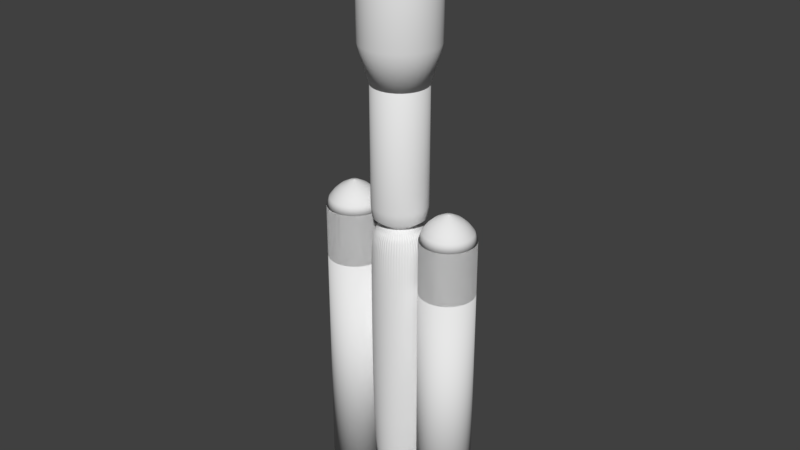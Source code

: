 # Source: dolna_czesc_rakietyblend.blend  (saved by Blender 2.79.0; exported with 4.5.12 LTS)
import bpy
from mathutils import Matrix  # noqa: F401  (used for matrix-valued properties, if any)

bpy.ops.wm.read_factory_settings(use_empty=True)
scene = bpy.context.scene
scene.name = 'Scene'

# ---- collections
col_collection_2 = bpy.data.collections.new('Collection 2'); scene.collection.children.link(col_collection_2)
col_collection_10 = bpy.data.collections.new('Collection 10'); scene.collection.children.link(col_collection_10)

# ---- world
world_world = bpy.data.worlds.new('World'); scene.world = world_world
world_world.color = (0.05088, 0.05088, 0.05088)
world_world.use_sun_shadow = False
world_world.sun_shadow_jitter_overblur = 0.0
world_world.cycles.sampling_method = 'MANUAL'

# ---- meshes
me_cylinder_008 = bpy.data.meshes.new('Cylinder.008')
me_cylinder_008.from_pydata([(0.0, 1.0, -1.0), (0.0, 1.0, 1.0), (0.1951, 0.9808, -1.0), (0.1951, 0.9808, 1.0), (0.3827, 0.9239, -1.0), (0.3827, 0.9239, 1.0), (0.5556, 0.8315, -1.0), (0.5556, 0.8315, 1.0), (0.7071, 0.7071, -1.0), (0.7071, 0.7071, 1.0), (0.8315, 0.5556, -1.0), (0.8315, 0.5556, 1.0), (0.9239, 0.3827, -1.0), (0.9239, 0.3827, 1.0), (0.9808, 0.1951, -1.0), (0.9808, 0.1951, 1.0), (1.0, 7.55e-08, -1.0), (1.0, 7.55e-08, 1.0), (0.9808, -0.1951, -1.0), (0.9808, -0.1951, 1.0), (0.9239, -0.3827, -1.0), (0.9239, -0.3827, 1.0), (0.8315, -0.5556, -1.0), (0.8315, -0.5556, 1.0), (0.7071, -0.7071, -1.0), (0.7071, -0.7071, 1.0), (0.5556, -0.8315, -1.0), (0.5556, -0.8315, 1.0), (0.3827, -0.9239, -1.0), (0.3827, -0.9239, 1.0), (0.1951, -0.9808, -1.0), (0.1951, -0.9808, 1.0), (-3.258e-07, -1.0, -1.0), (-3.258e-07, -1.0, 1.0), (-0.1951, -0.9808, -1.0), (-0.1951, -0.9808, 1.0), (-0.3827, -0.9239, -1.0), (-0.3827, -0.9239, 1.0), (-0.5556, -0.8315, -1.0), (-0.5556, -0.8315, 1.0), (-0.7071, -0.7071, -1.0), (-0.7071, -0.7071, 1.0), (-0.8315, -0.5556, -1.0), (-0.8315, -0.5556, 1.0), (-0.9239, -0.3827, -1.0), (-0.9239, -0.3827, 1.0), (-0.9808, -0.1951, -1.0), (-0.9808, -0.1951, 1.0), (-1.0, 9.656e-07, -1.0), (-1.0, 9.656e-07, 1.0), (-0.9808, 0.1951, -1.0), (-0.9808, 0.1951, 1.0), (-0.9239, 0.3827, -1.0), (-0.9239, 0.3827, 1.0), (-0.8315, 0.5556, -1.0), (-0.8315, 0.5556, 1.0), (-0.7071, 0.7071, -1.0), (-0.7071, 0.7071, 1.0), (-0.5556, 0.8315, -1.0), (-0.5556, 0.8315, 1.0), (-0.3827, 0.9239, -1.0), (-0.3827, 0.9239, 1.0), (-0.1951, 0.9808, -1.0), (-0.1951, 0.9808, 1.0), (1.607e-08, 0.95, -1.204), (0.1853, 0.9317, -1.204), (0.3635, 0.8777, -1.204), (0.5278, 0.7899, -1.204), (0.6718, 0.6718, -1.204), (0.7899, 0.5278, -1.204), (0.8777, 0.3635, -1.204), (0.9317, 0.1853, -1.204), (0.95, 8.597e-08, -1.204), (0.9317, -0.1853, -1.204), (0.8777, -0.3635, -1.204), (0.7899, -0.5278, -1.204), (0.6718, -0.6718, -1.204), (0.5278, -0.7899, -1.204), (0.3635, -0.8777, -1.204), (0.1853, -0.9317, -1.204), (-2.935e-07, -0.95, -1.204), (-0.1853, -0.9317, -1.204), (-0.3635, -0.8777, -1.204), (-0.5278, -0.7899, -1.204), (-0.6718, -0.6718, -1.204), (-0.7899, -0.5278, -1.204), (-0.8777, -0.3635, -1.204), (-0.9317, -0.1853, -1.204), (-0.95, 9.316e-07, -1.204), (-0.9317, 0.1853, -1.204), (-0.8777, 0.3636, -1.204), (-0.7899, 0.5278, -1.204), (-0.6718, 0.6718, -1.204), (-0.5278, 0.7899, -1.204), (-0.3635, 0.8777, -1.204), (-0.1853, 0.9317, -1.204), (1.429e-07, 0.7133, -1.999), (0.1392, 0.6996, -1.999), (0.273, 0.659, -1.999), (0.3963, 0.5931, -1.999), (0.5044, 0.5044, -1.999), (0.5931, 0.3963, -1.999), (0.659, 0.273, -1.999), (0.6996, 0.1392, -1.999), (0.7133, 1.37e-07, -1.999), (0.6996, -0.1392, -1.999), (0.659, -0.273, -1.999), (0.5931, -0.3963, -1.999), (0.5044, -0.5044, -1.999), (0.3963, -0.5931, -1.999), (0.273, -0.659, -1.999), (0.1392, -0.6996, -1.999), (-8.952e-08, -0.7133, -1.999), (-0.1392, -0.6996, -1.999), (-0.273, -0.659, -1.999), (-0.3963, -0.5931, -1.999), (-0.5044, -0.5044, -1.999), (-0.5931, -0.3963, -1.999), (-0.659, -0.273, -1.999), (-0.6996, -0.1392, -1.999), (-0.7133, 7.718e-07, -1.999), (-0.6996, 0.1392, -1.999), (-0.659, 0.273, -1.999), (-0.5931, 0.3963, -1.999), (-0.5044, 0.5044, -1.999), (-0.3963, 0.5931, -1.999), (-0.273, 0.659, -1.999), (-0.1391, 0.6996, -1.999), (0.1853, 0.9317, 1.143), (-3.156e-09, 0.95, 1.143), (0.3635, 0.8777, 1.143), (0.5278, 0.7899, 1.143), (0.6718, 0.6718, 1.143), (0.7899, 0.5278, 1.143), (0.8777, 0.3635, 1.143), (0.9317, 0.1853, 1.143), (0.95, 8.597e-08, 1.143), (0.9317, -0.1853, 1.143), (0.8777, -0.3635, 1.143), (0.7899, -0.5278, 1.143), (0.6718, -0.6718, 1.143), (0.5278, -0.7899, 1.143), (0.3635, -0.8777, 1.143), (0.1853, -0.9317, 1.143), (-3.127e-07, -0.95, 1.143), (-0.1853, -0.9317, 1.143), (-0.3635, -0.8777, 1.143), (-0.5278, -0.7899, 1.143), (-0.6718, -0.6718, 1.143), (-0.7899, -0.5278, 1.143), (-0.8777, -0.3635, 1.143), (-0.9317, -0.1853, 1.143), (-0.95, 9.316e-07, 1.143), (-0.9317, 0.1853, 1.143), (-0.8777, 0.3636, 1.143), (-0.7899, 0.5278, 1.143), (-0.6718, 0.6718, 1.143), (-0.5278, 0.7899, 1.143), (-0.3635, 0.8777, 1.143), (-0.1853, 0.9317, 1.143), (0.1761, 0.8852, 1.286), (1.592e-08, 0.9025, 1.286), (0.3454, 0.8338, 1.286), (0.5014, 0.7504, 1.286), (0.6382, 0.6382, 1.286), (0.7504, 0.5014, 1.286), (0.8338, 0.3454, 1.286), (0.8852, 0.1761, 1.286), (0.9025, 9.62e-08, 1.286), (0.8852, -0.1761, 1.286), (0.8338, -0.3454, 1.286), (0.7504, -0.5014, 1.286), (0.6382, -0.6382, 1.286), (0.5014, -0.7504, 1.286), (0.3454, -0.8338, 1.286), (0.1761, -0.8852, 1.286), (-2.782e-07, -0.9025, 1.286), (-0.1761, -0.8852, 1.286), (-0.3454, -0.8338, 1.286), (-0.5014, -0.7504, 1.286), (-0.6382, -0.6382, 1.286), (-0.7504, -0.5014, 1.286), (-0.8338, -0.3454, 1.286), (-0.8852, -0.1761, 1.286), (-0.9025, 8.995e-07, 1.286), (-0.8852, 0.1761, 1.286), (-0.8338, 0.3454, 1.286), (-0.7504, 0.5014, 1.286), (-0.6382, 0.6382, 1.286), (-0.5014, 0.7504, 1.286), (-0.3454, 0.8338, 1.286), (-0.1761, 0.8852, 1.286), (0.9025, 9.62e-08, 1.286), (0.8852, 0.1761, 1.286), (0.8338, 0.3454, 1.286), (0.7504, 0.5014, 1.286), (0.6382, 0.6382, 1.286), (0.5014, 0.7504, 1.286), (0.3454, 0.8338, 1.286), (1.592e-08, 0.9025, 1.286), (0.1761, 0.8852, 1.286), (-0.1761, 0.8852, 1.286), (-0.3454, 0.8338, 1.286), (-0.5014, 0.7504, 1.286), (-0.6382, 0.6382, 1.286), (-0.7504, 0.5014, 1.286), (-0.8338, 0.3454, 1.286), (-0.8852, 0.1761, 1.286), (-0.9025, 8.995e-07, 1.286), (-0.8852, -0.1761, 1.286), (-0.8338, -0.3454, 1.286), (-0.7504, -0.5014, 1.286), (-0.6382, -0.6382, 1.286), (-0.5014, -0.7504, 1.286), (-0.3454, -0.8338, 1.286), (-0.1761, -0.8852, 1.286), (-2.782e-07, -0.9025, 1.286), (0.1761, -0.8852, 1.286), (0.3454, -0.8338, 1.286), (0.5014, -0.7504, 1.286), (0.6382, -0.6382, 1.286), (0.7504, -0.5014, 1.286), (0.8338, -0.3454, 1.286), (0.8852, -0.1761, 1.286), (-2.782e-07, -0.9025, 1.79), (0.722, 7.696e-08, 1.577), (0.7081, 0.1409, 1.577), (0.667, 0.2763, 1.577), (0.6003, 0.4011, 1.577), (0.5105, 0.5105, 1.577), (0.4011, 0.6003, 1.577), (0.2763, 0.667, 1.577), (1.274e-08, 0.722, 1.577), (0.1409, 0.7081, 1.577), (-0.1409, 0.7081, 1.577), (-0.2763, 0.667, 1.577), (-0.4011, 0.6003, 1.577), (-0.5105, 0.5105, 1.577), (-0.6003, 0.4011, 1.577), (-0.667, 0.2763, 1.577), (-0.7081, 0.1409, 1.577), (-0.722, 7.196e-07, 1.577), (-0.7081, -0.1409, 1.577), (-0.667, -0.2763, 1.577), (-0.6003, -0.4011, 1.577), (-0.5105, -0.5105, 1.577), (-0.4011, -0.6003, 1.577), (-0.2763, -0.667, 1.577), (-0.1409, -0.7081, 1.577), (-2.225e-07, -0.722, 1.577), (0.1409, -0.7081, 1.577), (0.2763, -0.667, 1.577), (0.4011, -0.6003, 1.577), (0.5105, -0.5105, 1.577), (0.6003, -0.4011, 1.577), (0.667, -0.2763, 1.577), (0.7081, -0.1409, 1.577), (0.5776, 6.157e-08, 1.81), (0.5665, 0.1127, 1.81), (0.5336, 0.221, 1.81), (0.4803, 0.3209, 1.81), (0.4084, 0.4084, 1.81), (0.3209, 0.4803, 1.81), (0.221, 0.5336, 1.81), (1.019e-08, 0.5776, 1.81), (0.1127, 0.5665, 1.81), (-0.1127, 0.5665, 1.81), (-0.221, 0.5336, 1.81), (-0.3209, 0.4803, 1.81), (-0.4084, 0.4084, 1.81), (-0.4803, 0.3209, 1.81), (-0.5336, 0.221, 1.81), (-0.5665, 0.1127, 1.81), (-0.5776, 5.757e-07, 1.81), (-0.5665, -0.1127, 1.81), (-0.5336, -0.221, 1.81), (-0.4803, -0.3209, 1.81), (-0.4084, -0.4084, 1.81), (-0.3209, -0.4803, 1.81), (-0.221, -0.5336, 1.81), (-0.1127, -0.5665, 1.81), (-1.78e-07, -0.5776, 1.81), (0.1127, -0.5665, 1.81), (0.221, -0.5336, 1.81), (0.3209, -0.4803, 1.81), (0.4084, -0.4084, 1.81), (0.4803, -0.3209, 1.81), (0.5336, -0.221, 1.81), (0.5665, -0.1127, 1.81), (0.4043, 4.31e-08, 1.983), (0.3966, 0.07888, 1.983), (0.3735, 0.1547, 1.983), (0.3362, 0.2246, 1.983), (0.2859, 0.2859, 1.983), (0.2246, 0.3362, 1.983), (0.1547, 0.3735, 1.983), (7.132e-09, 0.4043, 1.983), (0.07888, 0.3966, 1.983), (-0.07888, 0.3966, 1.983), (-0.1547, 0.3735, 1.983), (-0.2246, 0.3362, 1.983), (-0.2859, 0.2859, 1.983), (-0.3362, 0.2246, 1.983), (-0.3735, 0.1547, 1.983), (-0.3966, 0.07888, 1.983), (-0.4043, 4.03e-07, 1.983), (-0.3966, -0.07888, 1.983), (-0.3735, -0.1547, 1.983), (-0.3362, -0.2246, 1.983), (-0.2859, -0.2859, 1.983), (-0.2246, -0.3362, 1.983), (-0.1547, -0.3735, 1.983), (-0.07888, -0.3966, 1.983), (-1.246e-07, -0.4043, 1.983), (0.07888, -0.3966, 1.983), (0.1547, -0.3735, 1.983), (0.2246, -0.3362, 1.983), (0.2859, -0.2859, 1.983), (0.3362, -0.2246, 1.983), (0.3735, -0.1547, 1.983), (0.3966, -0.07888, 1.983), (0.283, 3.017e-08, 2.104), (0.2776, 0.05522, 2.104), (0.2615, 0.1083, 2.104), (0.2353, 0.1572, 2.104), (0.2001, 0.2001, 2.104), (0.1572, 0.2353, 2.104), (0.1083, 0.2615, 2.104), (4.993e-09, 0.283, 2.104), (0.05522, 0.2776, 2.104), (-0.05521, 0.2776, 2.104), (-0.1083, 0.2615, 2.104), (-0.1572, 0.2353, 2.104), (-0.2001, 0.2001, 2.104), (-0.2353, 0.1572, 2.104), (-0.2615, 0.1083, 2.104), (-0.2776, 0.05522, 2.104), (-0.283, 2.821e-07, 2.104), (-0.2776, -0.05521, 2.104), (-0.2615, -0.1083, 2.104), (-0.2353, -0.1572, 2.104), (-0.2001, -0.2001, 2.104), (-0.1572, -0.2353, 2.104), (-0.1083, -0.2615, 2.104), (-0.05522, -0.2776, 2.104), (-8.723e-08, -0.283, 2.104), (0.05522, -0.2776, 2.104), (0.1083, -0.2615, 2.104), (0.1572, -0.2353, 2.104), (0.2001, -0.2001, 2.104), (0.2353, -0.1572, 2.104), (0.2615, -0.1083, 2.104), (0.2776, -0.05522, 2.104), (0.08491, 9.051e-09, 2.346), (0.08328, 0.01656, 2.346), (0.07844, 0.03249, 2.346), (0.0706, 0.04717, 2.346), (0.06004, 0.06004, 2.346), (0.04717, 0.0706, 2.346), (0.03249, 0.07844, 2.346), (1.498e-09, 0.08491, 2.346), (0.01656, 0.08328, 2.346), (-0.01656, 0.08328, 2.346), (-0.03249, 0.07844, 2.346), (-0.04717, 0.0706, 2.346), (-0.06004, 0.06004, 2.346), (-0.0706, 0.04717, 2.346), (-0.07844, 0.03249, 2.346), (-0.08328, 0.01656, 2.346), (-0.08491, 8.463e-08, 2.346), (-0.08328, -0.01656, 2.346), (-0.07844, -0.03249, 2.346), (-0.0706, -0.04717, 2.346), (-0.06004, -0.06004, 2.346), (-0.04717, -0.0706, 2.346), (-0.03249, -0.07844, 2.346), (-0.01656, -0.08328, 2.346), (-2.617e-08, -0.08491, 2.346), (0.01656, -0.08328, 2.346), (0.03249, -0.07844, 2.346), (0.04717, -0.0706, 2.346), (0.06004, -0.06004, 2.346), (0.0706, -0.04717, 2.346), (0.07844, -0.03249, 2.346), (0.08328, -0.01656, 2.346), (0.0, 0.0, 2.358), (0.0, 0.0, 2.358), (0.0, 0.0, 2.358), (0.0, 0.0, 2.358), (0.0, 0.0, 2.358), (0.0, 0.0, 2.358), (0.0, 0.0, 2.358), (0.0, 0.0, 2.358), (0.0, 0.0, 2.358), (0.0, 0.0, 2.358), (0.0, 0.0, 2.358), (0.0, 0.0, 2.358), (0.0, 0.0, 2.358), (0.0, 0.0, 2.358), (0.0, 0.0, 2.358), (0.0, 0.0, 2.358), (0.0, 0.0, 2.358), (0.0, 0.0, 2.358), (0.0, 0.0, 2.358), (0.0, 0.0, 2.358), (0.0, 0.0, 2.358), (0.0, 0.0, 2.358), (0.0, 0.0, 2.358), (0.0, 0.0, 2.358), (0.0, 0.0, 2.358), (0.0, 0.0, 2.358), (0.0, 0.0, 2.358), (0.0, 0.0, 2.358), (0.0, 0.0, 2.358), (0.0, 0.0, 2.358), (0.0, 0.0, 2.358), (0.0, 0.0, 2.358)], [], [(0, 1, 3, 2), (2, 3, 5, 4), (4, 5, 7, 6), (6, 7, 9, 8), (8, 9, 11, 10), (10, 11, 13, 12), (12, 13, 15, 14), (14, 15, 17, 16), (16, 17, 19, 18), (18, 19, 21, 20), (20, 21, 23, 22), (22, 23, 25, 24), (24, 25, 27, 26), (26, 27, 29, 28), (28, 29, 31, 30), (30, 31, 33, 32), (32, 33, 35, 34), (34, 35, 37, 36), (36, 37, 39, 38), (38, 39, 41, 40), (40, 41, 43, 42), (42, 43, 45, 44), (44, 45, 47, 46), (46, 47, 49, 48), (48, 49, 51, 50), (50, 51, 53, 52), (52, 53, 55, 54), (54, 55, 57, 56), (56, 57, 59, 58), (58, 59, 61, 60), (31, 29, 142, 143), (60, 61, 63, 62), (62, 63, 1, 0), (24, 26, 77, 76), (72, 73, 105, 104), (42, 44, 86, 85), (60, 62, 95, 94), (16, 18, 73, 72), (34, 36, 82, 81), (52, 54, 91, 90), (8, 10, 69, 68), (26, 28, 78, 77), (44, 46, 87, 86), (0, 2, 65, 64), (62, 0, 64, 95), (18, 20, 74, 73), (36, 38, 83, 82), (54, 56, 92, 91), (10, 12, 70, 69), (28, 30, 79, 78), (46, 48, 88, 87), (2, 4, 66, 65), (20, 22, 75, 74), (38, 40, 84, 83), (56, 58, 93, 92), (12, 14, 71, 70), (30, 32, 80, 79), (48, 50, 89, 88), (4, 6, 67, 66), (22, 24, 76, 75), (40, 42, 85, 84), (58, 60, 94, 93), (14, 16, 72, 71), (32, 34, 81, 80), (50, 52, 90, 89), (6, 8, 68, 67), (96, 97, 98, 99, 100, 101, 102, 103, 104, 105, 106, 107, 108, 109, 110, 111, 112, 113, 114, 115, 116, 117, 118, 119, 120, 121, 122, 123, 124, 125, 126, 127), (86, 87, 119, 118), (73, 74, 106, 105), (87, 88, 120, 119), (74, 75, 107, 106), (88, 89, 121, 120), (75, 76, 108, 107), (89, 90, 122, 121), (76, 77, 109, 108), (90, 91, 123, 122), (77, 78, 110, 109), (64, 65, 97, 96), (91, 92, 124, 123), (78, 79, 111, 110), (65, 66, 98, 97), (92, 93, 125, 124), (79, 80, 112, 111), (66, 67, 99, 98), (93, 94, 126, 125), (80, 81, 113, 112), (67, 68, 100, 99), (94, 95, 127, 126), (81, 82, 114, 113), (68, 69, 101, 100), (95, 64, 96, 127), (82, 83, 115, 114), (69, 70, 102, 101), (83, 84, 116, 115), (70, 71, 103, 102), (84, 85, 117, 116), (71, 72, 104, 103), (85, 86, 118, 117), (150, 149, 181, 182), (49, 47, 151, 152), (5, 3, 128, 130), (23, 21, 138, 139), (41, 39, 147, 148), (59, 57, 156, 157), (15, 13, 134, 135), (33, 31, 143, 144), (51, 49, 152, 153), (7, 5, 130, 131), (25, 23, 139, 140), (43, 41, 148, 149), (61, 59, 157, 158), (17, 15, 135, 136), (35, 33, 144, 145), (53, 51, 153, 154), (9, 7, 131, 132), (27, 25, 140, 141), (45, 43, 149, 150), (63, 61, 158, 159), (19, 17, 136, 137), (37, 35, 145, 146), (55, 53, 154, 155), (11, 9, 132, 133), (29, 27, 141, 142), (47, 45, 150, 151), (3, 1, 129, 128), (1, 63, 159, 129), (21, 19, 137, 138), (39, 37, 146, 147), (57, 55, 155, 156), (13, 11, 133, 134), (137, 136, 168, 169), (151, 150, 182, 183), (138, 137, 169, 170), (152, 151, 183, 184), (139, 138, 170, 171), (153, 152, 184, 185), (140, 139, 171, 172), (154, 153, 185, 186), (141, 140, 172, 173), (155, 154, 186, 187), (142, 141, 173, 174), (128, 129, 161, 160), (156, 155, 187, 188), (143, 142, 174, 175), (130, 128, 160, 162), (157, 156, 188, 189), (144, 143, 175, 176), (131, 130, 162, 163), (158, 157, 189, 190), (145, 144, 176, 177), (132, 131, 163, 164), (159, 158, 190, 191), (146, 145, 177, 178), (133, 132, 164, 165), (129, 159, 191, 161), (147, 146, 178, 179), (134, 133, 165, 166), (148, 147, 179, 180), (135, 134, 166, 167), (149, 148, 180, 181), (136, 135, 167, 168), (190, 189, 203, 202), (163, 162, 198, 197), (176, 175, 217, 216), (189, 188, 204, 203), (162, 160, 200, 198), (175, 174, 218, 217), (166, 165, 195, 194), (188, 187, 205, 204), (179, 178, 214, 213), (161, 191, 201, 199), (165, 164, 196, 195), (178, 177, 215, 214), (191, 190, 202, 201), (164, 163, 197, 196), (177, 176, 216, 215), (168, 167, 193, 192), (160, 161, 199, 200), (181, 180, 212, 211), (174, 173, 219, 218), (167, 166, 194, 193), (187, 186, 206, 205), (180, 179, 213, 212), (173, 172, 220, 219), (186, 185, 207, 206), (172, 171, 221, 220), (185, 184, 208, 207), (171, 170, 222, 221), (184, 183, 209, 208), (170, 169, 223, 222), (183, 182, 210, 209), (169, 168, 192, 223), (182, 181, 211, 210), (221, 222, 255, 254), (194, 195, 228, 227), (208, 209, 242, 241), (222, 223, 256, 255), (195, 196, 229, 228), (209, 210, 243, 242), (223, 192, 225, 256), (192, 193, 226, 225), (210, 211, 244, 243), (196, 197, 230, 229), (211, 212, 245, 244), (197, 198, 231, 230), (212, 213, 246, 245), (201, 202, 235, 234), (198, 200, 233, 231), (213, 214, 247, 246), (200, 199, 232, 233), (214, 215, 248, 247), (203, 204, 237, 236), (215, 216, 249, 248), (199, 201, 234, 232), (216, 217, 250, 249), (202, 203, 236, 235), (205, 206, 239, 238), (217, 218, 251, 250), (204, 205, 238, 237), (218, 219, 252, 251), (206, 207, 240, 239), (219, 220, 253, 252), (220, 221, 254, 253), (193, 194, 227, 226), (207, 208, 241, 240), (256, 225, 257, 288), (243, 244, 276, 275), (227, 228, 260, 259), (234, 235, 267, 266), (244, 245, 277, 276), (228, 229, 261, 260), (236, 237, 269, 268), (245, 246, 278, 277), (225, 226, 258, 257), (238, 239, 271, 270), (246, 247, 279, 278), (229, 230, 262, 261), (239, 240, 272, 271), (247, 248, 280, 279), (230, 231, 263, 262), (248, 249, 281, 280), (231, 233, 265, 263), (249, 250, 282, 281), (233, 232, 264, 265), (250, 251, 283, 282), (232, 234, 266, 264), (251, 252, 284, 283), (235, 236, 268, 267), (252, 253, 285, 284), (237, 238, 270, 269), (253, 254, 286, 285), (240, 241, 273, 272), (254, 255, 287, 286), (241, 242, 274, 273), (255, 256, 288, 287), (242, 243, 275, 274), (226, 227, 259, 258), (270, 271, 303, 302), (278, 279, 311, 310), (261, 262, 294, 293), (271, 272, 304, 303), (279, 280, 312, 311), (262, 263, 295, 294), (280, 281, 313, 312), (263, 265, 297, 295), (281, 282, 314, 313), (265, 264, 296, 297), (282, 283, 315, 314), (264, 266, 298, 296), (283, 284, 316, 315), (267, 268, 300, 299), (284, 285, 317, 316), (269, 270, 302, 301), (285, 286, 318, 317), (272, 273, 305, 304), (286, 287, 319, 318), (273, 274, 306, 305), (287, 288, 320, 319), (274, 275, 307, 306), (258, 259, 291, 290), (288, 257, 289, 320), (275, 276, 308, 307), (259, 260, 292, 291), (266, 267, 299, 298), (276, 277, 309, 308), (260, 261, 293, 292), (268, 269, 301, 300), (277, 278, 310, 309), (257, 258, 290, 289), (313, 314, 346, 345), (297, 296, 328, 329), (314, 315, 347, 346), (296, 298, 330, 328), (315, 316, 348, 347), (299, 300, 332, 331), (316, 317, 349, 348), (301, 302, 334, 333), (317, 318, 350, 349), (304, 305, 337, 336), (318, 319, 351, 350), (305, 306, 338, 337), (319, 320, 352, 351), (306, 307, 339, 338), (290, 291, 323, 322), (320, 289, 321, 352), (307, 308, 340, 339), (291, 292, 324, 323), (298, 299, 331, 330), (308, 309, 341, 340), (292, 293, 325, 324), (300, 301, 333, 332), (309, 310, 342, 341), (289, 290, 322, 321), (302, 303, 335, 334), (310, 311, 343, 342), (293, 294, 326, 325), (303, 304, 336, 335), (311, 312, 344, 343), (294, 295, 327, 326), (312, 313, 345, 344), (295, 297, 329, 327), (348, 349, 381, 380), (333, 334, 366, 365), (349, 350, 382, 381), (336, 337, 369, 368), (350, 351, 383, 382), (337, 338, 370, 369), (351, 352, 384, 383), (338, 339, 371, 370), (322, 323, 355, 354), (352, 321, 353, 384), (339, 340, 372, 371), (323, 324, 356, 355), (330, 331, 363, 362), (340, 341, 373, 372), (324, 325, 357, 356), (332, 333, 365, 364), (341, 342, 374, 373), (321, 322, 354, 353), (334, 335, 367, 366), (342, 343, 375, 374), (325, 326, 358, 357), (335, 336, 368, 367), (343, 344, 376, 375), (326, 327, 359, 358), (344, 345, 377, 376), (327, 329, 361, 359), (345, 346, 378, 377), (329, 328, 360, 361), (346, 347, 379, 378), (328, 330, 362, 360), (347, 348, 380, 379), (331, 332, 364, 363), (383, 384, 416, 415), (370, 371, 403, 402), (354, 355, 387, 386), (384, 353, 385, 416), (371, 372, 404, 403), (355, 356, 388, 387), (362, 363, 395, 394), (372, 373, 405, 404), (356, 357, 389, 388), (364, 365, 397, 396), (373, 374, 406, 405), (353, 354, 386, 385), (366, 367, 399, 398), (374, 375, 407, 406), (357, 358, 390, 389), (367, 368, 400, 399), (375, 376, 408, 407), (358, 359, 391, 390), (376, 377, 409, 408), (359, 361, 393, 391), (377, 378, 410, 409), (361, 360, 392, 393), (378, 379, 411, 410), (360, 362, 394, 392), (379, 380, 412, 411), (363, 364, 396, 395), (380, 381, 413, 412), (365, 366, 398, 397), (381, 382, 414, 413), (368, 369, 401, 400), (382, 383, 415, 414), (369, 370, 402, 401)])
me_cylinder_008.polygons.foreach_set('use_smooth', [True] * 385)
me_cylinder_008.use_remesh_preserve_volume = False
me_cylinder_008.use_remesh_preserve_attributes = False
me_cylinder_008.use_mirror_vertex_groups = False
me_cylinder_008.update()
me_cylinder_005 = bpy.data.meshes.new('Cylinder.005')
me_cylinder_005.from_pydata([(0.0, 1.0, -1.0), (0.0, 1.0, 1.0), (0.1951, 0.9808, -1.0), (0.1951, 0.9808, 1.0), (0.3827, 0.9239, -1.0), (0.3827, 0.9239, 1.0), (0.5556, 0.8315, -1.0), (0.5556, 0.8315, 1.0), (0.7071, 0.7071, -1.0), (0.7071, 0.7071, 1.0), (0.8315, 0.5556, -1.0), (0.8315, 0.5556, 1.0), (0.9239, 0.3827, -1.0), (0.9239, 0.3827, 1.0), (0.9808, 0.1951, -1.0), (0.9808, 0.1951, 1.0), (1.0, 7.55e-08, -1.0), (1.0, 7.55e-08, 1.0), (0.9808, -0.1951, -1.0), (0.9808, -0.1951, 1.0), (0.9239, -0.3827, -1.0), (0.9239, -0.3827, 1.0), (0.8315, -0.5556, -1.0), (0.8315, -0.5556, 1.0), (0.7071, -0.7071, -1.0), (0.7071, -0.7071, 1.0), (0.5556, -0.8315, -1.0), (0.5556, -0.8315, 1.0), (0.3827, -0.9239, -1.0), (0.3827, -0.9239, 1.0), (0.1951, -0.9808, -1.0), (0.1951, -0.9808, 1.0), (-3.258e-07, -1.0, -1.0), (-3.258e-07, -1.0, 1.0), (-0.1951, -0.9808, -1.0), (-0.1951, -0.9808, 1.0), (-0.3827, -0.9239, -1.0), (-0.3827, -0.9239, 1.0), (-0.5556, -0.8315, -1.0), (-0.5556, -0.8315, 1.0), (-0.7071, -0.7071, -1.0), (-0.7071, -0.7071, 1.0), (-0.8315, -0.5556, -1.0), (-0.8315, -0.5556, 1.0), (-0.9239, -0.3827, -1.0), (-0.9239, -0.3827, 1.0), (-0.9808, -0.1951, -1.0), (-0.9808, -0.1951, 1.0), (-1.0, 9.656e-07, -1.0), (-1.0, 9.656e-07, 1.0), (-0.9808, 0.1951, -1.0), (-0.9808, 0.1951, 1.0), (-0.9239, 0.3827, -1.0), (-0.9239, 0.3827, 1.0), (-0.8315, 0.5556, -1.0), (-0.8315, 0.5556, 1.0), (-0.7071, 0.7071, -1.0), (-0.7071, 0.7071, 1.0), (-0.5556, 0.8315, -1.0), (-0.5556, 0.8315, 1.0), (-0.3827, 0.9239, -1.0), (-0.3827, 0.9239, 1.0), (-0.1951, 0.9808, -1.0), (-0.1951, 0.9808, 1.0), (6.095e-08, 0.9531, -1.19), (0.1859, 0.9348, -1.19), (0.3647, 0.8805, -1.19), (0.5295, 0.7924, -1.19), (0.6739, 0.6739, -1.19), (0.7924, 0.5295, -1.19), (0.8805, 0.3647, -1.19), (0.9348, 0.1859, -1.19), (0.9531, 8.533e-08, -1.19), (0.9348, -0.1859, -1.19), (0.8805, -0.3647, -1.19), (0.7924, -0.5295, -1.19), (0.6739, -0.6739, -1.19), (0.5295, -0.7924, -1.19), (0.3647, -0.8805, -1.19), (0.1859, -0.9348, -1.19), (-2.496e-07, -0.9531, -1.19), (-0.1859, -0.9348, -1.19), (-0.3647, -0.8805, -1.19), (-0.5295, -0.7924, -1.19), (-0.6739, -0.6739, -1.19), (-0.7924, -0.5295, -1.19), (-0.8805, -0.3647, -1.19), (-0.9348, -0.1859, -1.19), (-0.9531, 9.337e-07, -1.19), (-0.9348, 0.1859, -1.19), (-0.8805, 0.3647, -1.19), (-0.7924, 0.5295, -1.19), (-0.6739, 0.6739, -1.19), (-0.5295, 0.7924, -1.19), (-0.3647, 0.8805, -1.19), (-0.1859, 0.9348, -1.19), (1.312e-07, 0.5548, -1.321), (0.1082, 0.5441, -1.321), (0.2123, 0.5125, -1.321), (0.3082, 0.4613, -1.321), (0.3923, 0.3923, -1.321), (0.4613, 0.3082, -1.321), (0.5125, 0.2123, -1.321), (0.5441, 0.1082, -1.321), (0.5548, 1.836e-07, -1.321), (0.5441, -0.1082, -1.321), (0.5125, -0.2123, -1.321), (0.4613, -0.3082, -1.321), (0.3923, -0.3923, -1.321), (0.3082, -0.4613, -1.321), (0.2123, -0.5125, -1.321), (0.1082, -0.5441, -1.321), (-4.959e-08, -0.5548, -1.321), (-0.1082, -0.5441, -1.321), (-0.2123, -0.5125, -1.321), (-0.3082, -0.4613, -1.321), (-0.3923, -0.3923, -1.321), (-0.4613, -0.3082, -1.321), (-0.5125, -0.2123, -1.321), (-0.5441, -0.1082, -1.321), (-0.5548, 6.773e-07, -1.321), (-0.5441, 0.1082, -1.321), (-0.5125, 0.2123, -1.321), (-0.4613, 0.3082, -1.321), (-0.3923, 0.3923, -1.321), (-0.3082, 0.4613, -1.321), (-0.2123, 0.5125, -1.321), (-0.1082, 0.5441, -1.321), (1.607e-07, 0.3674, -1.396), (0.07168, 0.3604, -1.396), (0.1406, 0.3395, -1.396), (0.2041, 0.3055, -1.396), (0.2598, 0.2598, -1.396), (0.3055, 0.2041, -1.396), (0.3395, 0.1406, -1.396), (0.3604, 0.07168, -1.396), (0.3674, 2.304e-07, -1.396), (0.3604, -0.07168, -1.396), (0.3395, -0.1406, -1.396), (0.3055, -0.2041, -1.396), (0.2598, -0.2598, -1.396), (0.2041, -0.3055, -1.396), (0.1406, -0.3395, -1.396), (0.07168, -0.3604, -1.396), (4.093e-08, -0.3674, -1.396), (-0.07168, -0.3604, -1.396), (-0.1406, -0.3395, -1.396), (-0.2041, -0.3055, -1.396), (-0.2598, -0.2598, -1.396), (-0.3055, -0.2041, -1.396), (-0.3395, -0.1406, -1.396), (-0.3604, -0.07168, -1.396), (-0.3674, 5.574e-07, -1.396), (-0.3604, 0.07168, -1.396), (-0.3395, 0.1406, -1.396), (-0.3055, 0.2041, -1.396), (-0.2598, 0.2598, -1.396), (-0.2041, 0.3055, -1.396), (-0.1406, 0.3395, -1.396), (-0.07168, 0.3604, -1.396), (-2.281e-07, 0.3674, -1.619), (0.07168, 0.3604, -1.619), (0.1406, 0.3395, -1.619), (0.2041, 0.3055, -1.619), (0.2598, 0.2598, -1.619), (0.3055, 0.2041, -1.619), (0.3395, 0.1406, -1.619), (0.3604, 0.07168, -1.619), (0.3674, 2.304e-07, -1.619), (0.3604, -0.07168, -1.619), (0.3395, -0.1406, -1.619), (0.3055, -0.2041, -1.619), (0.2598, -0.2598, -1.619), (0.2041, -0.3055, -1.619), (0.1406, -0.3395, -1.619), (0.07168, -0.3604, -1.619), (-3.478e-07, -0.3674, -1.619), (-0.07168, -0.3604, -1.619), (-0.1406, -0.3395, -1.619), (-0.2041, -0.3055, -1.619), (-0.2598, -0.2598, -1.619), (-0.3055, -0.2041, -1.619), (-0.3395, -0.1406, -1.619), (-0.3604, -0.07168, -1.619), (-0.3674, 5.574e-07, -1.619), (-0.3604, 0.07168, -1.619), (-0.3395, 0.1406, -1.619), (-0.3055, 0.2041, -1.619), (-0.2598, 0.2598, -1.619), (-0.2041, 0.3055, -1.619), (-0.1406, 0.3395, -1.619), (-0.07168, 0.3604, -1.619), (-2.952e-07, 0.5397, -1.712), (0.1053, 0.5293, -1.712), (0.2065, 0.4986, -1.712), (0.2998, 0.4487, -1.712), (0.3816, 0.3816, -1.712), (0.4487, 0.2998, -1.712), (0.4986, 0.2065, -1.712), (0.5293, 0.1053, -1.712), (0.5397, 1.786e-07, -1.712), (0.5293, -0.1053, -1.712), (0.4986, -0.2065, -1.712), (0.4487, -0.2998, -1.712), (0.3816, -0.3816, -1.712), (0.2998, -0.4487, -1.712), (0.2065, -0.4986, -1.712), (0.1053, -0.5293, -1.712), (-4.71e-07, -0.5397, -1.712), (-0.1053, -0.5293, -1.712), (-0.2065, -0.4986, -1.712), (-0.2998, -0.4487, -1.712), (-0.3816, -0.3816, -1.712), (-0.4487, -0.2998, -1.712), (-0.4986, -0.2065, -1.712), (-0.5293, -0.1053, -1.712), (-0.5397, 6.59e-07, -1.712), (-0.5293, 0.1053, -1.712), (-0.4986, 0.2065, -1.712), (-0.4487, 0.2998, -1.712), (-0.3816, 0.3816, -1.712), (-0.2998, 0.4487, -1.712), (-0.2065, 0.4986, -1.712), (-0.1053, 0.5293, -1.712), (-2.489e-07, 0.6631, -1.856), (0.1294, 0.6504, -1.856), (0.2538, 0.6126, -1.856), (0.3684, 0.5514, -1.856), (0.4689, 0.4689, -1.856), (0.5514, 0.3684, -1.856), (0.6126, 0.2538, -1.856), (0.6504, 0.1294, -1.856), (0.6631, 1.449e-07, -1.856), (0.6504, -0.1294, -1.856), (0.6126, -0.2538, -1.856), (0.5514, -0.3684, -1.856), (0.4689, -0.4689, -1.856), (0.3684, -0.5514, -1.856), (0.2538, -0.6126, -1.856), (0.1294, -0.6504, -1.856), (-4.65e-07, -0.6631, -1.856), (-0.1294, -0.6504, -1.856), (-0.2538, -0.6126, -1.856), (-0.3684, -0.5514, -1.856), (-0.4689, -0.4689, -1.856), (-0.5514, -0.3684, -1.856), (-0.6126, -0.2538, -1.856), (-0.6504, -0.1294, -1.856), (-0.6631, 7.351e-07, -1.856), (-0.6504, 0.1294, -1.856), (-0.6126, 0.2538, -1.856), (-0.5514, 0.3684, -1.856), (-0.4689, 0.4689, -1.856), (-0.3684, 0.5514, -1.856), (-0.2538, 0.6126, -1.856), (-0.1294, 0.6504, -1.856), (-3.459e-07, 0.7709, -1.963), (0.1504, 0.7561, -1.963), (0.295, 0.7122, -1.963), (0.4283, 0.641, -1.963), (0.5451, 0.5451, -1.963), (0.641, 0.4283, -1.963), (0.7122, 0.295, -1.963), (0.7561, 0.1504, -1.963), (0.7709, 1.17e-07, -1.963), (0.7561, -0.1504, -1.963), (0.7122, -0.295, -1.963), (0.641, -0.4283, -1.963), (0.5451, -0.5451, -1.963), (0.4283, -0.641, -1.963), (0.295, -0.7122, -1.963), (0.1504, -0.7561, -1.963), (-5.971e-07, -0.7709, -1.963), (-0.1504, -0.7561, -1.963), (-0.295, -0.7122, -1.963), (-0.4283, -0.641, -1.963), (-0.5451, -0.5451, -1.963), (-0.641, -0.4283, -1.963), (-0.7122, -0.295, -1.963), (-0.7561, -0.1504, -1.963), (-0.7709, 8.031e-07, -1.963), (-0.7561, 0.1504, -1.963), (-0.7122, 0.295, -1.963), (-0.641, 0.4283, -1.963), (-0.5451, 0.5451, -1.963), (-0.4283, 0.641, -1.963), (-0.295, 0.7122, -1.963), (-0.1504, 0.7561, -1.963), (-3.118e-07, 0.8106, -2.102), (0.1581, 0.795, -2.102), (0.3102, 0.7489, -2.102), (0.4504, 0.674, -2.102), (0.5732, 0.5732, -2.102), (0.674, 0.4504, -2.102), (0.7489, 0.3102, -2.102), (0.795, 0.1581, -2.102), (0.8106, 1.073e-07, -2.102), (0.795, -0.1581, -2.102), (0.7489, -0.3102, -2.102), (0.674, -0.4504, -2.102), (0.5732, -0.5732, -2.102), (0.4504, -0.674, -2.102), (0.3102, -0.7489, -2.102), (0.1581, -0.795, -2.102), (-5.759e-07, -0.8106, -2.102), (-0.1581, -0.795, -2.102), (-0.3102, -0.7489, -2.102), (-0.4504, -0.674, -2.102), (-0.5732, -0.5732, -2.102), (-0.674, -0.4504, -2.102), (-0.7489, -0.3102, -2.102), (-0.795, -0.1581, -2.102), (-0.8106, 8.288e-07, -2.102), (-0.795, 0.1581, -2.102), (-0.7489, 0.3102, -2.102), (-0.674, 0.4504, -2.102), (-0.5732, 0.5732, -2.102), (-0.4504, 0.674, -2.102), (-0.3102, 0.7489, -2.102), (-0.1581, 0.795, -2.102), (-4.704e-07, 0.8106, -2.307), (0.1581, 0.795, -2.307), (0.3102, 0.7489, -2.307), (0.4504, 0.674, -2.307), (0.5732, 0.5732, -2.307), (0.674, 0.4504, -2.307), (0.7489, 0.3102, -2.307), (0.795, 0.1581, -2.307), (0.8106, 1.073e-07, -2.307), (0.795, -0.1581, -2.307), (0.7489, -0.3102, -2.307), (0.674, -0.4504, -2.307), (0.5732, -0.5732, -2.307), (0.4504, -0.674, -2.307), (0.3102, -0.7489, -2.307), (0.1581, -0.795, -2.307), (-7.345e-07, -0.8106, -2.307), (-0.1581, -0.795, -2.307), (-0.3102, -0.7489, -2.307), (-0.4504, -0.674, -2.307), (-0.5732, -0.5732, -2.307), (-0.674, -0.4504, -2.307), (-0.7489, -0.3102, -2.307), (-0.795, -0.1581, -2.307), (-0.8106, 8.288e-07, -2.307), (-0.795, 0.1581, -2.307), (-0.7489, 0.3102, -2.307), (-0.674, 0.4504, -2.307), (-0.5732, 0.5732, -2.307), (-0.4504, 0.674, -2.307), (-0.3102, 0.7489, -2.307), (-0.1581, 0.795, -2.307), (0.1951, 0.9808, 1.0), (0.0, 1.0, 1.0), (0.3827, 0.9239, 1.0), (0.5556, 0.8315, 1.0), (0.7071, 0.7071, 1.0), (0.8315, 0.5556, 1.0), (0.9239, 0.3827, 1.0), (0.9808, 0.1951, 1.0), (1.0, 7.55e-08, 1.0), (0.9808, -0.1951, 1.0), (0.9239, -0.3827, 1.0), (0.8315, -0.5556, 1.0), (0.7071, -0.7071, 1.0), (0.5556, -0.8315, 1.0), (0.3827, -0.9239, 1.0), (0.1951, -0.9808, 1.0), (-3.258e-07, -1.0, 1.0), (-0.1951, -0.9808, 1.0), (-0.3827, -0.9239, 1.0), (-0.5556, -0.8315, 1.0), (-0.7071, -0.7071, 1.0), (-0.8315, -0.5556, 1.0), (-0.9239, -0.3827, 1.0), (-0.9808, -0.1951, 1.0), (-1.0, 9.656e-07, 1.0), (-0.9808, 0.1951, 1.0), (-0.9239, 0.3827, 1.0), (-0.8315, 0.5556, 1.0), (-0.7071, 0.7071, 1.0), (-0.5556, 0.8315, 1.0), (-0.3827, 0.9239, 1.0), (-0.1951, 0.9808, 1.0), (0.1209, 0.6079, 1.335), (-6.606e-08, 0.6198, 1.335), (0.2372, 0.5726, 1.335), (0.3444, 0.5154, 1.335), (0.4383, 0.4383, 1.335), (0.5154, 0.3444, 1.335), (0.5726, 0.2372, 1.335), (0.6079, 0.1209, 1.335), (0.6198, 1.551e-07, 1.335), (0.6079, -0.1209, 1.335), (0.5726, -0.2372, 1.335), (0.5154, -0.3444, 1.335), (0.4383, -0.4383, 1.335), (0.3444, -0.5154, 1.335), (0.2372, -0.5726, 1.335), (0.1209, -0.6079, 1.335), (-2.68e-07, -0.6198, 1.335), (-0.1209, -0.6079, 1.335), (-0.2372, -0.5726, 1.335), (-0.3444, -0.5154, 1.335), (-0.4383, -0.4383, 1.335), (-0.5154, -0.3444, 1.335), (-0.5726, -0.2372, 1.335), (-0.6079, -0.1209, 1.335), (-0.6198, 7.068e-07, 1.335), (-0.6079, 0.1209, 1.335), (-0.5726, 0.2372, 1.335), (-0.5154, 0.3444, 1.335), (-0.4383, 0.4383, 1.335), (-0.3444, 0.5154, 1.335), (-0.2372, 0.5726, 1.335), (-0.1209, 0.6079, 1.335), (0.1209, 0.6079, 1.594), (-3.583e-07, 0.6198, 1.594), (0.2372, 0.5726, 1.594), (0.3444, 0.5154, 1.594), (0.4383, 0.4383, 1.594), (0.5154, 0.3444, 1.594), (0.5726, 0.2372, 1.594), (0.6079, 0.1209, 1.594), (0.6198, 1.551e-07, 1.594), (0.6079, -0.1209, 1.594), (0.5726, -0.2372, 1.594), (0.5154, -0.3444, 1.594), (0.4383, -0.4383, 1.594), (0.3444, -0.5154, 1.594), (0.2372, -0.5726, 1.594), (0.1209, -0.6079, 1.594), (-5.602e-07, -0.6198, 1.594), (-0.1209, -0.6079, 1.594), (-0.2372, -0.5726, 1.594), (-0.3444, -0.5154, 1.594), (-0.4383, -0.4383, 1.594), (-0.5154, -0.3444, 1.594), (-0.5726, -0.2372, 1.594), (-0.6079, -0.1209, 1.594), (-0.6198, 7.068e-07, 1.594), (-0.6079, 0.1209, 1.594), (-0.5726, 0.2372, 1.594), (-0.5154, 0.3444, 1.594), (-0.4383, 0.4383, 1.594), (-0.3444, 0.5154, 1.594), (-0.2372, 0.5726, 1.594), (-0.1209, 0.6079, 1.594), (-2.757e-07, 2.98e-07, 1.594), (-2.747e-07, 2.98e-07, 1.594), (-2.682e-07, 2.98e-07, 1.594), (-2.682e-07, 2.98e-07, 1.594), (-2.682e-07, 3.278e-07, 1.594), (-2.98e-07, 3.278e-07, 1.594), (-2.98e-07, 3.129e-07, 1.594), (-2.98e-07, 3.129e-07, 1.594), (-2.98e-07, 3.148e-07, 1.594), (-2.98e-07, 3.129e-07, 1.594), (-2.98e-07, 3.129e-07, 1.594), (-2.98e-07, 3.278e-07, 1.594), (-2.682e-07, 3.278e-07, 1.594), (-2.682e-07, 2.98e-07, 1.594), (-2.682e-07, 2.98e-07, 1.594), (-2.757e-07, 2.98e-07, 1.594), (-2.747e-07, 2.98e-07, 1.594), (-2.757e-07, 2.98e-07, 1.594), (-2.682e-07, 2.98e-07, 1.594), (-2.682e-07, 2.98e-07, 1.594), (-2.682e-07, 3.278e-07, 1.594), (-2.98e-07, 3.278e-07, 1.594), (-2.98e-07, 3.129e-07, 1.594), (-2.98e-07, 3.129e-07, 1.594), (-2.98e-07, 3.148e-07, 1.594), (-2.98e-07, 3.129e-07, 1.594), (-2.98e-07, 3.129e-07, 1.594), (-2.98e-07, 3.278e-07, 1.594), (-2.682e-07, 3.278e-07, 1.594), (-2.682e-07, 2.98e-07, 1.594), (-2.682e-07, 2.98e-07, 1.594), (-2.757e-07, 2.98e-07, 1.594), (-2.757e-07, 2.98e-07, 1.594), (-2.747e-07, 2.98e-07, 1.594), (-2.682e-07, 2.98e-07, 1.594), (-2.682e-07, 2.98e-07, 1.594), (-2.682e-07, 3.278e-07, 1.594), (-2.98e-07, 3.278e-07, 1.594), (-2.98e-07, 3.129e-07, 1.594), (-2.98e-07, 3.129e-07, 1.594), (-2.98e-07, 3.148e-07, 1.594), (-2.98e-07, 3.129e-07, 1.594), (-2.98e-07, 3.129e-07, 1.594), (-2.98e-07, 3.278e-07, 1.594), (-2.682e-07, 3.278e-07, 1.594), (-2.682e-07, 2.98e-07, 1.594), (-2.682e-07, 2.98e-07, 1.594), (-2.757e-07, 2.98e-07, 1.594), (-2.747e-07, 2.98e-07, 1.594), (-2.757e-07, 2.98e-07, 1.594), (-2.682e-07, 2.98e-07, 1.594), (-2.682e-07, 2.98e-07, 1.594), (-2.682e-07, 3.278e-07, 1.594), (-2.98e-07, 3.278e-07, 1.594), (-2.98e-07, 3.129e-07, 1.594), (-2.98e-07, 3.129e-07, 1.594), (-2.98e-07, 3.148e-07, 1.594), (-2.98e-07, 3.129e-07, 1.594), (-2.98e-07, 3.129e-07, 1.594), (-2.98e-07, 3.278e-07, 1.594), (-2.682e-07, 3.278e-07, 1.594), (-2.682e-07, 2.98e-07, 1.594), (-2.682e-07, 2.98e-07, 1.594), (-2.757e-07, 2.98e-07, 1.594)], [], [(0, 1, 3, 2), (2, 3, 5, 4), (4, 5, 7, 6), (6, 7, 9, 8), (8, 9, 11, 10), (10, 11, 13, 12), (12, 13, 15, 14), (14, 15, 17, 16), (16, 17, 19, 18), (18, 19, 21, 20), (20, 21, 23, 22), (22, 23, 25, 24), (24, 25, 27, 26), (26, 27, 29, 28), (28, 29, 31, 30), (30, 31, 33, 32), (32, 33, 35, 34), (34, 35, 37, 36), (36, 37, 39, 38), (38, 39, 41, 40), (40, 41, 43, 42), (42, 43, 45, 44), (44, 45, 47, 46), (46, 47, 49, 48), (48, 49, 51, 50), (50, 51, 53, 52), (52, 53, 55, 54), (54, 55, 57, 56), (56, 57, 59, 58), (58, 59, 61, 60), (19, 17, 360, 361), (60, 61, 63, 62), (62, 63, 1, 0), (34, 36, 82, 81), (87, 88, 120, 119), (52, 54, 91, 90), (8, 10, 69, 68), (26, 28, 78, 77), (44, 46, 87, 86), (0, 2, 65, 64), (62, 0, 64, 95), (18, 20, 74, 73), (36, 38, 83, 82), (54, 56, 92, 91), (10, 12, 70, 69), (28, 30, 79, 78), (46, 48, 88, 87), (2, 4, 66, 65), (20, 22, 75, 74), (38, 40, 84, 83), (56, 58, 93, 92), (12, 14, 71, 70), (30, 32, 80, 79), (48, 50, 89, 88), (4, 6, 67, 66), (22, 24, 76, 75), (40, 42, 85, 84), (58, 60, 94, 93), (14, 16, 72, 71), (32, 34, 81, 80), (50, 52, 90, 89), (6, 8, 68, 67), (24, 26, 77, 76), (42, 44, 86, 85), (60, 62, 95, 94), (16, 18, 73, 72), (122, 123, 155, 154), (74, 75, 107, 106), (88, 89, 121, 120), (75, 76, 108, 107), (89, 90, 122, 121), (76, 77, 109, 108), (90, 91, 123, 122), (77, 78, 110, 109), (64, 65, 97, 96), (91, 92, 124, 123), (78, 79, 111, 110), (65, 66, 98, 97), (92, 93, 125, 124), (79, 80, 112, 111), (66, 67, 99, 98), (93, 94, 126, 125), (80, 81, 113, 112), (67, 68, 100, 99), (94, 95, 127, 126), (81, 82, 114, 113), (68, 69, 101, 100), (95, 64, 96, 127), (82, 83, 115, 114), (69, 70, 102, 101), (83, 84, 116, 115), (70, 71, 103, 102), (84, 85, 117, 116), (71, 72, 104, 103), (85, 86, 118, 117), (72, 73, 105, 104), (86, 87, 119, 118), (73, 74, 106, 105), (157, 158, 190, 189), (109, 110, 142, 141), (96, 97, 129, 128), (123, 124, 156, 155), (110, 111, 143, 142), (97, 98, 130, 129), (124, 125, 157, 156), (111, 112, 144, 143), (98, 99, 131, 130), (125, 126, 158, 157), (112, 113, 145, 144), (99, 100, 132, 131), (126, 127, 159, 158), (113, 114, 146, 145), (100, 101, 133, 132), (127, 96, 128, 159), (114, 115, 147, 146), (101, 102, 134, 133), (115, 116, 148, 147), (102, 103, 135, 134), (116, 117, 149, 148), (103, 104, 136, 135), (117, 118, 150, 149), (104, 105, 137, 136), (118, 119, 151, 150), (105, 106, 138, 137), (119, 120, 152, 151), (106, 107, 139, 138), (120, 121, 153, 152), (107, 108, 140, 139), (121, 122, 154, 153), (108, 109, 141, 140), (179, 180, 212, 211), (144, 145, 177, 176), (131, 132, 164, 163), (158, 159, 191, 190), (145, 146, 178, 177), (132, 133, 165, 164), (159, 128, 160, 191), (146, 147, 179, 178), (133, 134, 166, 165), (147, 148, 180, 179), (134, 135, 167, 166), (148, 149, 181, 180), (135, 136, 168, 167), (149, 150, 182, 181), (136, 137, 169, 168), (150, 151, 183, 182), (137, 138, 170, 169), (151, 152, 184, 183), (138, 139, 171, 170), (152, 153, 185, 184), (139, 140, 172, 171), (153, 154, 186, 185), (140, 141, 173, 172), (154, 155, 187, 186), (141, 142, 174, 173), (128, 129, 161, 160), (155, 156, 188, 187), (142, 143, 175, 174), (129, 130, 162, 161), (156, 157, 189, 188), (143, 144, 176, 175), (130, 131, 163, 162), (214, 215, 247, 246), (166, 167, 199, 198), (180, 181, 213, 212), (167, 168, 200, 199), (181, 182, 214, 213), (168, 169, 201, 200), (182, 183, 215, 214), (169, 170, 202, 201), (183, 184, 216, 215), (170, 171, 203, 202), (184, 185, 217, 216), (171, 172, 204, 203), (185, 186, 218, 217), (172, 173, 205, 204), (186, 187, 219, 218), (173, 174, 206, 205), (160, 161, 193, 192), (187, 188, 220, 219), (174, 175, 207, 206), (161, 162, 194, 193), (188, 189, 221, 220), (175, 176, 208, 207), (162, 163, 195, 194), (189, 190, 222, 221), (176, 177, 209, 208), (163, 164, 196, 195), (190, 191, 223, 222), (177, 178, 210, 209), (164, 165, 197, 196), (191, 160, 192, 223), (178, 179, 211, 210), (165, 166, 198, 197), (249, 250, 282, 281), (201, 202, 234, 233), (215, 216, 248, 247), (202, 203, 235, 234), (216, 217, 249, 248), (203, 204, 236, 235), (217, 218, 250, 249), (204, 205, 237, 236), (218, 219, 251, 250), (205, 206, 238, 237), (192, 193, 225, 224), (219, 220, 252, 251), (206, 207, 239, 238), (193, 194, 226, 225), (220, 221, 253, 252), (207, 208, 240, 239), (194, 195, 227, 226), (221, 222, 254, 253), (208, 209, 241, 240), (195, 196, 228, 227), (222, 223, 255, 254), (209, 210, 242, 241), (196, 197, 229, 228), (223, 192, 224, 255), (210, 211, 243, 242), (197, 198, 230, 229), (211, 212, 244, 243), (198, 199, 231, 230), (212, 213, 245, 244), (199, 200, 232, 231), (213, 214, 246, 245), (200, 201, 233, 232), (257, 258, 290, 289), (236, 237, 269, 268), (250, 251, 283, 282), (237, 238, 270, 269), (224, 225, 257, 256), (251, 252, 284, 283), (238, 239, 271, 270), (225, 226, 258, 257), (252, 253, 285, 284), (239, 240, 272, 271), (226, 227, 259, 258), (253, 254, 286, 285), (240, 241, 273, 272), (227, 228, 260, 259), (254, 255, 287, 286), (241, 242, 274, 273), (228, 229, 261, 260), (255, 224, 256, 287), (242, 243, 275, 274), (229, 230, 262, 261), (243, 244, 276, 275), (230, 231, 263, 262), (244, 245, 277, 276), (231, 232, 264, 263), (245, 246, 278, 277), (232, 233, 265, 264), (246, 247, 279, 278), (233, 234, 266, 265), (247, 248, 280, 279), (234, 235, 267, 266), (248, 249, 281, 280), (235, 236, 268, 267), (292, 293, 325, 324), (284, 285, 317, 316), (271, 272, 304, 303), (258, 259, 291, 290), (285, 286, 318, 317), (272, 273, 305, 304), (259, 260, 292, 291), (286, 287, 319, 318), (273, 274, 306, 305), (260, 261, 293, 292), (287, 256, 288, 319), (274, 275, 307, 306), (261, 262, 294, 293), (275, 276, 308, 307), (262, 263, 295, 294), (276, 277, 309, 308), (263, 264, 296, 295), (277, 278, 310, 309), (264, 265, 297, 296), (278, 279, 311, 310), (265, 266, 298, 297), (279, 280, 312, 311), (266, 267, 299, 298), (280, 281, 313, 312), (267, 268, 300, 299), (281, 282, 314, 313), (268, 269, 301, 300), (282, 283, 315, 314), (269, 270, 302, 301), (256, 257, 289, 288), (283, 284, 316, 315), (270, 271, 303, 302), (320, 321, 322, 323, 324, 325, 326, 327, 328, 329, 330, 331, 332, 333, 334, 335, 336, 337, 338, 339, 340, 341, 342, 343, 344, 345, 346, 347, 348, 349, 350, 351), (319, 288, 320, 351), (306, 307, 339, 338), (293, 294, 326, 325), (307, 308, 340, 339), (294, 295, 327, 326), (308, 309, 341, 340), (295, 296, 328, 327), (309, 310, 342, 341), (296, 297, 329, 328), (310, 311, 343, 342), (297, 298, 330, 329), (311, 312, 344, 343), (298, 299, 331, 330), (312, 313, 345, 344), (299, 300, 332, 331), (313, 314, 346, 345), (300, 301, 333, 332), (314, 315, 347, 346), (301, 302, 334, 333), (288, 289, 321, 320), (315, 316, 348, 347), (302, 303, 335, 334), (289, 290, 322, 321), (316, 317, 349, 348), (303, 304, 336, 335), (290, 291, 323, 322), (317, 318, 350, 349), (304, 305, 337, 336), (291, 292, 324, 323), (318, 319, 351, 350), (305, 306, 338, 337), (363, 362, 394, 395), (37, 35, 369, 370), (55, 53, 378, 379), (11, 9, 356, 357), (29, 27, 365, 366), (47, 45, 374, 375), (3, 1, 353, 352), (1, 63, 383, 353), (21, 19, 361, 362), (39, 37, 370, 371), (57, 55, 379, 380), (13, 11, 357, 358), (31, 29, 366, 367), (49, 47, 375, 376), (5, 3, 352, 354), (23, 21, 362, 363), (41, 39, 371, 372), (59, 57, 380, 381), (15, 13, 358, 359), (33, 31, 367, 368), (51, 49, 376, 377), (7, 5, 354, 355), (25, 23, 363, 364), (43, 41, 372, 373), (61, 59, 381, 382), (17, 15, 359, 360), (35, 33, 368, 369), (53, 51, 377, 378), (9, 7, 355, 356), (27, 25, 364, 365), (45, 43, 373, 374), (63, 61, 382, 383), (398, 397, 429, 430), (377, 376, 408, 409), (364, 363, 395, 396), (378, 377, 409, 410), (365, 364, 396, 397), (379, 378, 410, 411), (366, 365, 397, 398), (352, 353, 385, 384), (380, 379, 411, 412), (367, 366, 398, 399), (354, 352, 384, 386), (381, 380, 412, 413), (368, 367, 399, 400), (355, 354, 386, 387), (382, 381, 413, 414), (369, 368, 400, 401), (356, 355, 387, 388), (383, 382, 414, 415), (370, 369, 401, 402), (357, 356, 388, 389), (353, 383, 415, 385), (371, 370, 402, 403), (358, 357, 389, 390), (372, 371, 403, 404), (359, 358, 390, 391), (373, 372, 404, 405), (360, 359, 391, 392), (374, 373, 405, 406), (361, 360, 392, 393), (375, 374, 406, 407), (362, 361, 393, 394), (376, 375, 407, 408), (433, 432, 464, 465), (384, 385, 417, 416), (412, 411, 443, 444), (399, 398, 430, 431), (386, 384, 416, 418), (413, 412, 444, 445), (400, 399, 431, 432), (387, 386, 418, 419), (414, 413, 445, 446), (401, 400, 432, 433), (388, 387, 419, 420), (415, 414, 446, 447), (402, 401, 433, 434), (389, 388, 420, 421), (385, 415, 447, 417), (403, 402, 434, 435), (390, 389, 421, 422), (404, 403, 435, 436), (391, 390, 422, 423), (405, 404, 436, 437), (392, 391, 423, 424), (406, 405, 437, 438), (393, 392, 424, 425), (407, 406, 438, 439), (394, 393, 425, 426), (408, 407, 439, 440), (395, 394, 426, 427), (409, 408, 440, 441), (396, 395, 427, 428), (410, 409, 441, 442), (397, 396, 428, 429), (411, 410, 442, 443), (468, 467, 499, 500), (420, 419, 451, 452), (447, 446, 478, 479), (434, 433, 465, 466), (421, 420, 452, 453), (417, 447, 479, 449), (435, 434, 466, 467), (422, 421, 453, 454), (436, 435, 467, 468), (423, 422, 454, 455), (437, 436, 468, 469), (424, 423, 455, 456), (438, 437, 469, 470), (425, 424, 456, 457), (439, 438, 470, 471), (426, 425, 457, 458), (440, 439, 471, 472), (427, 426, 458, 459), (441, 440, 472, 473), (428, 427, 459, 460), (442, 441, 473, 474), (429, 428, 460, 461), (443, 442, 474, 475), (430, 429, 461, 462), (416, 417, 449, 448), (444, 443, 475, 476), (431, 430, 462, 463), (418, 416, 448, 450), (445, 444, 476, 477), (432, 431, 463, 464), (419, 418, 450, 451), (446, 445, 477, 478), (480, 481, 511, 510, 509, 508, 507, 506, 505, 504, 503, 502, 501, 500, 499, 498, 497, 496, 495, 494, 493, 492, 491, 490, 489, 488, 487, 486, 485, 484, 483, 482), (455, 454, 486, 487), (469, 468, 500, 501), (456, 455, 487, 488), (470, 469, 501, 502), (457, 456, 488, 489), (471, 470, 502, 503), (458, 457, 489, 490), (472, 471, 503, 504), (459, 458, 490, 491), (473, 472, 504, 505), (460, 459, 491, 492), (474, 473, 505, 506), (461, 460, 492, 493), (475, 474, 506, 507), (462, 461, 493, 494), (448, 449, 481, 480), (476, 475, 507, 508), (463, 462, 494, 495), (450, 448, 480, 482), (477, 476, 508, 509), (464, 463, 495, 496), (451, 450, 482, 483), (478, 477, 509, 510), (465, 464, 496, 497), (452, 451, 483, 484), (479, 478, 510, 511), (466, 465, 497, 498), (453, 452, 484, 485), (449, 479, 511, 481), (467, 466, 498, 499), (454, 453, 485, 486)])
me_cylinder_005.polygons.foreach_set('use_smooth', [True] * 482)
me_cylinder_005.use_remesh_preserve_volume = False
me_cylinder_005.use_remesh_preserve_attributes = False
me_cylinder_005.use_mirror_vertex_groups = False
me_cylinder_005.update()
me_cylinder_004 = bpy.data.meshes.new('Cylinder.004')
me_cylinder_004.from_pydata([(0.0, 1.0, -1.0), (0.0, 1.0, 1.0), (0.1951, 0.9808, -1.0), (0.1951, 0.9808, 1.0), (0.3827, 0.9239, -1.0), (0.3827, 0.9239, 1.0), (0.5556, 0.8315, -1.0), (0.5556, 0.8315, 1.0), (0.7071, 0.7071, -1.0), (0.7071, 0.7071, 1.0), (0.8315, 0.5556, -1.0), (0.8315, 0.5556, 1.0), (0.9239, 0.3827, -1.0), (0.9239, 0.3827, 1.0), (0.9808, 0.1951, -1.0), (0.9808, 0.1951, 1.0), (1.0, 7.55e-08, -1.0), (1.0, 7.55e-08, 1.0), (0.9808, -0.1951, -1.0), (0.9808, -0.1951, 1.0), (0.9239, -0.3827, -1.0), (0.9239, -0.3827, 1.0), (0.8315, -0.5556, -1.0), (0.8315, -0.5556, 1.0), (0.7071, -0.7071, -1.0), (0.7071, -0.7071, 1.0), (0.5556, -0.8315, -1.0), (0.5556, -0.8315, 1.0), (0.3827, -0.9239, -1.0), (0.3827, -0.9239, 1.0), (0.1951, -0.9808, -1.0), (0.1951, -0.9808, 1.0), (-3.258e-07, -1.0, -1.0), (-3.258e-07, -1.0, 1.0), (-0.1951, -0.9808, -1.0), (-0.1951, -0.9808, 1.0), (-0.3827, -0.9239, -1.0), (-0.3827, -0.9239, 1.0), (-0.5556, -0.8315, -1.0), (-0.5556, -0.8315, 1.0), (-0.7071, -0.7071, -1.0), (-0.7071, -0.7071, 1.0), (-0.8315, -0.5556, -1.0), (-0.8315, -0.5556, 1.0), (-0.9239, -0.3827, -1.0), (-0.9239, -0.3827, 1.0), (-0.9808, -0.1951, -1.0), (-0.9808, -0.1951, 1.0), (-1.0, 9.656e-07, -1.0), (-1.0, 9.656e-07, 1.0), (-0.9808, 0.1951, -1.0), (-0.9808, 0.1951, 1.0), (-0.9239, 0.3827, -1.0), (-0.9239, 0.3827, 1.0), (-0.8315, 0.5556, -1.0), (-0.8315, 0.5556, 1.0), (-0.7071, 0.7071, -1.0), (-0.7071, 0.7071, 1.0), (-0.5556, 0.8315, -1.0), (-0.5556, 0.8315, 1.0), (-0.3827, 0.9239, -1.0), (-0.3827, 0.9239, 1.0), (-0.1951, 0.9808, -1.0), (-0.1951, 0.9808, 1.0), (0.0, 1.0, -1.0), (0.1951, 0.9808, -1.0), (0.1951, 0.9808, 1.0), (0.0, 1.0, 1.0), (0.3827, 0.9239, -1.0), (0.3827, 0.9239, 1.0), (0.5556, 0.8315, -1.0), (0.5556, 0.8315, 1.0), (0.7071, 0.7071, -1.0), (0.7071, 0.7071, 1.0), (0.8315, 0.5556, -1.0), (0.8315, 0.5556, 1.0), (0.9239, 0.3827, -1.0), (0.9239, 0.3827, 1.0), (0.9808, 0.1951, -1.0), (0.9808, 0.1951, 1.0), (1.0, 7.55e-08, -1.0), (1.0, 7.55e-08, 1.0), (0.9808, -0.1951, -1.0), (0.9808, -0.1951, 1.0), (0.9239, -0.3827, -1.0), (0.9239, -0.3827, 1.0), (0.8315, -0.5556, -1.0), (0.8315, -0.5556, 1.0), (0.7071, -0.7071, -1.0), (0.7071, -0.7071, 1.0), (0.5556, -0.8315, -1.0), (0.5556, -0.8315, 1.0), (0.3827, -0.9239, -1.0), (0.3827, -0.9239, 1.0), (0.1951, -0.9808, -1.0), (0.1951, -0.9808, 1.0), (-3.258e-07, -1.0, -1.0), (-3.258e-07, -1.0, 1.0), (-0.1951, -0.9808, -1.0), (-0.1951, -0.9808, 1.0), (-0.3827, -0.9239, -1.0), (-0.3827, -0.9239, 1.0), (-0.5556, -0.8315, -1.0), (-0.5556, -0.8315, 1.0), (-0.7071, -0.7071, -1.0), (-0.7071, -0.7071, 1.0), (-0.8315, -0.5556, -1.0), (-0.8315, -0.5556, 1.0), (-0.9239, -0.3827, -1.0), (-0.9239, -0.3827, 1.0), (-0.9808, -0.1951, -1.0), (-0.9808, -0.1951, 1.0), (-1.0, 9.656e-07, -1.0), (-1.0, 9.656e-07, 1.0), (-0.9808, 0.1951, -1.0), (-0.9808, 0.1951, 1.0), (-0.9239, 0.3827, -1.0), (-0.9239, 0.3827, 1.0), (-0.8315, 0.5556, -1.0), (-0.8315, 0.5556, 1.0), (-0.7071, 0.7071, -1.0), (-0.7071, 0.7071, 1.0), (-0.5556, 0.8315, -1.0), (-0.5556, 0.8315, 1.0), (-0.3827, 0.9239, -1.0), (-0.3827, 0.9239, 1.0), (-0.1951, 0.9808, -1.0), (-0.1951, 0.9808, 1.0), (0.1951, 0.9808, 1.0), (0.0, 1.0, 1.0), (0.3827, 0.9239, 1.0), (0.5556, 0.8315, 1.0), (0.7071, 0.7071, 1.0), (0.8315, 0.5556, 1.0), (0.9239, 0.3827, 1.0), (0.9808, 0.1951, 1.0), (1.0, 7.55e-08, 1.0), (0.9808, -0.1951, 1.0), (0.9239, -0.3827, 1.0), (0.8315, -0.5556, 1.0), (0.7071, -0.7071, 1.0), (0.5556, -0.8315, 1.0), (0.3827, -0.9239, 1.0), (0.1951, -0.9808, 1.0), (-3.258e-07, -1.0, 1.0), (-0.1951, -0.9808, 1.0), (-0.3827, -0.9239, 1.0), (-0.5556, -0.8315, 1.0), (-0.7071, -0.7071, 1.0), (-0.8315, -0.5556, 1.0), (-0.9239, -0.3827, 1.0), (-0.9808, -0.1951, 1.0), (-1.0, 9.656e-07, 1.0), (-0.9808, 0.1951, 1.0), (-0.9239, 0.3827, 1.0), (-0.8315, 0.5556, 1.0), (-0.7071, 0.7071, 1.0), (-0.5556, 0.8315, 1.0), (-0.3827, 0.9239, 1.0), (-0.1951, 0.9808, 1.0), (0.1756, 0.8827, 1.303), (1.187e-08, 0.9, 1.303), (0.3444, 0.8315, 1.303), (0.5, 0.7483, 1.303), (0.6364, 0.6364, 1.303), (0.7483, 0.5, 1.303), (0.8315, 0.3444, 1.303), (0.8827, 0.1756, 1.303), (0.9, 9.645e-08, 1.303), (0.8827, -0.1756, 1.303), (0.8315, -0.3444, 1.303), (0.7483, -0.5, 1.303), (0.6364, -0.6364, 1.303), (0.5, -0.7483, 1.303), (0.3444, -0.8315, 1.303), (0.1756, -0.8827, 1.303), (-2.814e-07, -0.9, 1.303), (-0.1756, -0.8827, 1.303), (-0.3444, -0.8315, 1.303), (-0.5, -0.7483, 1.303), (-0.6364, -0.6364, 1.303), (-0.7483, -0.5, 1.303), (-0.8315, -0.3444, 1.303), (-0.8827, -0.1756, 1.303), (-0.9, 8.975e-07, 1.303), (-0.8827, 0.1756, 1.303), (-0.8315, 0.3444, 1.303), (-0.7483, 0.5, 1.303), (-0.6364, 0.6364, 1.303), (-0.5, 0.7483, 1.303), (-0.3444, 0.8315, 1.303), (-0.1756, 0.8827, 1.303), (0.1405, 0.7062, 1.531), (2.598e-08, 0.72, 1.531), (0.2755, 0.6652, 1.531), (0.4, 0.5987, 1.531), (0.5091, 0.5091, 1.531), (0.5987, 0.4, 1.531), (0.6652, 0.2755, 1.531), (0.7062, 0.1405, 1.531), (0.72, 1.423e-07, 1.531), (0.7062, -0.1405, 1.531), (0.6652, -0.2755, 1.531), (0.5987, -0.4, 1.531), (0.5091, -0.5091, 1.531), (0.4, -0.5987, 1.531), (0.2755, -0.6652, 1.531), (0.1405, -0.7062, 1.531), (-2.086e-07, -0.72, 1.531), (-0.1405, -0.7062, 1.531), (-0.2755, -0.6652, 1.531), (-0.4, -0.5987, 1.531), (-0.5091, -0.5091, 1.531), (-0.5987, -0.4, 1.531), (-0.6652, -0.2755, 1.531), (-0.7062, -0.1405, 1.531), (-0.72, 7.832e-07, 1.531), (-0.7062, 0.1405, 1.531), (-0.6652, 0.2755, 1.531), (-0.5987, 0.4, 1.531), (-0.5091, 0.5091, 1.531), (-0.4, 0.5987, 1.531), (-0.2755, 0.6652, 1.531), (-0.1405, 0.7062, 1.531), (0.09833, 0.4943, 1.723), (4.194e-08, 0.504, 1.723), (0.1929, 0.4656, 1.723), (0.28, 0.4191, 1.723), (0.3564, 0.3564, 1.723), (0.4191, 0.28, 1.723), (0.4656, 0.1929, 1.723), (0.4943, 0.09833, 1.723), (0.504, 1.946e-07, 1.723), (0.4943, -0.09833, 1.723), (0.4656, -0.1929, 1.723), (0.4191, -0.28, 1.723), (0.3564, -0.3564, 1.723), (0.28, -0.4191, 1.723), (0.1929, -0.4656, 1.723), (0.09833, -0.4943, 1.723), (-1.223e-07, -0.504, 1.723), (-0.09833, -0.4943, 1.723), (-0.1929, -0.4656, 1.723), (-0.28, -0.4191, 1.723), (-0.3564, -0.3564, 1.723), (-0.4191, -0.28, 1.723), (-0.4656, -0.1929, 1.723), (-0.4943, -0.09832, 1.723), (-0.504, 6.433e-07, 1.723), (-0.4943, 0.09833, 1.723), (-0.4656, 0.1929, 1.723), (-0.4191, 0.28, 1.723), (-0.3564, 0.3564, 1.723), (-0.28, 0.4191, 1.723), (-0.1929, 0.4656, 1.723), (-0.09832, 0.4943, 1.723), (0.0295, 0.1483, 1.919), (7.337e-08, 0.1512, 1.919), (0.05786, 0.1397, 1.919), (0.084, 0.1257, 1.919), (0.1069, 0.1069, 1.919), (0.1257, 0.084, 1.919), (0.1397, 0.05786, 1.919), (0.1483, 0.0295, 1.919), (0.1512, 2.833e-07, 1.919), (0.1483, -0.0295, 1.919), (0.1397, -0.05786, 1.919), (0.1257, -0.084, 1.919), (0.1069, -0.1069, 1.919), (0.084, -0.1257, 1.919), (0.05786, -0.1397, 1.919), (0.0295, -0.1483, 1.919), (2.411e-08, -0.1512, 1.919), (-0.0295, -0.1483, 1.919), (-0.05786, -0.1397, 1.919), (-0.084, -0.1257, 1.919), (-0.1069, -0.1069, 1.919), (-0.1257, -0.084, 1.919), (-0.1397, -0.05786, 1.919), (-0.1483, -0.0295, 1.919), (-0.1512, 4.179e-07, 1.919), (-0.1483, 0.0295, 1.919), (-0.1397, 0.05786, 1.919), (-0.1257, 0.084, 1.919), (-0.1069, 0.1069, 1.919), (-0.084, 0.1257, 1.919), (-0.05786, 0.1397, 1.919), (-0.0295, 0.1483, 1.919), (9.686e-08, 3.278e-07, 1.952), (9.593e-08, 3.278e-07, 1.952), (9.686e-08, 3.278e-07, 1.952), (9.686e-08, 3.278e-07, 1.952), (9.686e-08, 3.278e-07, 1.952), (8.941e-08, 3.278e-07, 1.952), (8.941e-08, 3.278e-07, 1.952), (8.941e-08, 3.26e-07, 1.952), (8.941e-08, 3.26e-07, 1.952), (8.941e-08, 3.26e-07, 1.952), (8.941e-08, 3.278e-07, 1.952), (8.941e-08, 3.278e-07, 1.952), (9.686e-08, 3.278e-07, 1.952), (9.686e-08, 3.278e-07, 1.952), (9.686e-08, 3.278e-07, 1.952), (9.686e-08, 3.278e-07, 1.952), (9.593e-08, 3.278e-07, 1.952), (9.686e-08, 3.278e-07, 1.952), (9.686e-08, 3.278e-07, 1.952), (9.686e-08, 3.278e-07, 1.952), (9.686e-08, 3.278e-07, 1.952), (8.941e-08, 3.278e-07, 1.952), (8.941e-08, 3.278e-07, 1.952), (8.941e-08, 3.26e-07, 1.952), (8.941e-08, 3.26e-07, 1.952), (8.941e-08, 3.26e-07, 1.952), (8.941e-08, 3.278e-07, 1.952), (8.941e-08, 3.278e-07, 1.952), (9.686e-08, 3.278e-07, 1.952), (9.686e-08, 3.278e-07, 1.952), (9.686e-08, 3.278e-07, 1.952), (9.686e-08, 3.278e-07, 1.952), (0.0, 1.0, -1.0), (0.1951, 0.9808, -1.0), (0.3827, 0.9239, -1.0), (0.5556, 0.8315, -1.0), (0.7071, 0.7071, -1.0), (0.8315, 0.5556, -1.0), (0.9239, 0.3827, -1.0), (0.9808, 0.1951, -1.0), (1.0, 7.55e-08, -1.0), (0.9808, -0.1951, -1.0), (0.9239, -0.3827, -1.0), (0.8315, -0.5556, -1.0), (0.7071, -0.7071, -1.0), (0.5556, -0.8315, -1.0), (0.3827, -0.9239, -1.0), (0.1951, -0.9808, -1.0), (-3.258e-07, -1.0, -1.0), (-0.1951, -0.9808, -1.0), (-0.3827, -0.9239, -1.0), (-0.5556, -0.8315, -1.0), (-0.7071, -0.7071, -1.0), (-0.8315, -0.5556, -1.0), (-0.9239, -0.3827, -1.0), (-0.9808, -0.1951, -1.0), (-1.0, 9.656e-07, -1.0), (-0.9808, 0.1951, -1.0), (-0.9239, 0.3827, -1.0), (-0.8315, 0.5556, -1.0), (-0.7071, 0.7071, -1.0), (-0.5556, 0.8315, -1.0), (-0.3827, 0.9239, -1.0), (-0.1951, 0.9808, -1.0), (0.0, 1.0, -9.744), (0.1951, 0.9808, -9.744), (0.3827, 0.9239, -9.744), (0.5556, 0.8315, -9.744), (0.7071, 0.7071, -9.744), (0.8315, 0.5556, -9.744), (0.9239, 0.3827, -9.744), (0.9808, 0.1951, -9.744), (1.0, 7.55e-08, -9.744), (0.9808, -0.1951, -9.744), (0.9239, -0.3827, -9.744), (0.8315, -0.5556, -9.744), (0.7071, -0.7071, -9.744), (0.5556, -0.8315, -9.744), (0.3827, -0.9239, -9.744), (0.1951, -0.9808, -9.744), (-3.258e-07, -1.0, -9.744), (-0.1951, -0.9808, -9.744), (-0.3827, -0.9239, -9.744), (-0.5556, -0.8315, -9.744), (-0.7071, -0.7071, -9.744), (-0.8315, -0.5556, -9.744), (-0.9239, -0.3827, -9.744), (-0.9808, -0.1951, -9.744), (-1.0, 9.656e-07, -9.744), (-0.9808, 0.1951, -9.744), (-0.9239, 0.3827, -9.744), (-0.8315, 0.5556, -9.744), (-0.7071, 0.7071, -9.744), (-0.5556, 0.8315, -9.744), (-0.3827, 0.9239, -9.744), (-0.1951, 0.9808, -9.744), (5.937e-08, 0.5, -9.744), (0.09755, 0.4904, -9.744), (0.1913, 0.4619, -9.744), (0.2778, 0.4157, -9.744), (0.3536, 0.3536, -9.744), (0.4157, 0.2778, -9.744), (0.4619, 0.1913, -9.744), (0.4904, 0.09755, -9.744), (0.5, 1.802e-07, -9.744), (0.4904, -0.09754, -9.744), (0.4619, -0.1913, -9.744), (0.4157, -0.2778, -9.744), (0.3536, -0.3536, -9.744), (0.2778, -0.4157, -9.744), (0.1913, -0.4619, -9.744), (0.09755, -0.4904, -9.744), (-1.035e-07, -0.5, -9.744), (-0.09755, -0.4904, -9.744), (-0.1913, -0.4619, -9.744), (-0.2778, -0.4157, -9.744), (-0.3536, -0.3536, -9.744), (-0.4157, -0.2778, -9.744), (-0.4619, -0.1913, -9.744), (-0.4904, -0.09754, -9.744), (-0.5, 6.253e-07, -9.744), (-0.4904, 0.09755, -9.744), (-0.4619, 0.1913, -9.744), (-0.4157, 0.2778, -9.744), (-0.3536, 0.3536, -9.744), (-0.2778, 0.4157, -9.744), (-0.1913, 0.4619, -9.744), (-0.09754, 0.4904, -9.744), (5.937e-08, 0.5, -9.744), (0.09755, 0.4904, -9.744), (0.1913, 0.4619, -9.744), (0.2778, 0.4157, -9.744), (0.3536, 0.3536, -9.744), (0.4157, 0.2778, -9.744), (0.4619, 0.1913, -9.744), (0.4904, 0.09755, -9.744), (0.5, 1.802e-07, -9.744), (0.4904, -0.09754, -9.744), (0.4619, -0.1913, -9.744), (0.4157, -0.2778, -9.744), (0.3536, -0.3536, -9.744), (0.2778, -0.4157, -9.744), (0.1913, -0.4619, -9.744), (0.09755, -0.4904, -9.744), (-1.035e-07, -0.5, -9.744), (-0.09755, -0.4904, -9.744), (-0.1913, -0.4619, -9.744), (-0.2778, -0.4157, -9.744), (-0.3536, -0.3536, -9.744), (-0.4157, -0.2778, -9.744), (-0.4619, -0.1913, -9.744), (-0.4904, -0.09754, -9.744), (-0.5, 6.253e-07, -9.744), (-0.4904, 0.09755, -9.744), (-0.4619, 0.1913, -9.744), (-0.4157, 0.2778, -9.744), (-0.3536, 0.3536, -9.744), (-0.2778, 0.4157, -9.744), (-0.1913, 0.4619, -9.744), (-0.09754, 0.4904, -9.744), (1.93e-08, 0.8709, -10.35), (0.1699, 0.8542, -10.35), (0.3333, 0.8046, -10.35), (0.4839, 0.7241, -10.35), (0.6158, 0.6158, -10.35), (0.7241, 0.4839, -10.35), (0.8046, 0.3333, -10.35), (0.8542, 0.1699, -10.35), (0.8709, 8.112e-08, -10.35), (0.8542, -0.1699, -10.35), (0.8046, -0.3333, -10.35), (0.7241, -0.4839, -10.35), (0.6158, -0.6158, -10.35), (0.4839, -0.7241, -10.35), (0.3333, -0.8046, -10.35), (0.1699, -0.8542, -10.35), (-2.645e-07, -0.8709, -10.35), (-0.1699, -0.8542, -10.35), (-0.3333, -0.8046, -10.35), (-0.4839, -0.7241, -10.35), (-0.6158, -0.6158, -10.35), (-0.7241, -0.4839, -10.35), (-0.8046, -0.3333, -10.35), (-0.8542, -0.1699, -10.35), (-0.8709, 8.563e-07, -10.35), (-0.8542, 0.1699, -10.35), (-0.8046, 0.3333, -10.35), (-0.7241, 0.4839, -10.35), (-0.6158, 0.6158, -10.35), (-0.4839, 0.7241, -10.35), (-0.3333, 0.8046, -10.35), (-0.1699, 0.8542, -10.35), (5.937e-08, 0.5, -9.744), (0.09755, 0.4904, -9.744), (0.1913, 0.4619, -9.744), (0.2778, 0.4157, -9.744), (0.3536, 0.3536, -9.744), (0.4157, 0.2778, -9.744), (0.4619, 0.1913, -9.744), (0.4904, 0.09755, -9.744), (0.5, 1.802e-07, -9.744), (0.4904, -0.09754, -9.744), (0.4619, -0.1913, -9.744), (0.4157, -0.2778, -9.744), (0.3536, -0.3536, -9.744), (0.2778, -0.4157, -9.744), (0.1913, -0.4619, -9.744), (0.09755, -0.4904, -9.744), (-1.035e-07, -0.5, -9.744), (-0.09755, -0.4904, -9.744), (-0.1913, -0.4619, -9.744), (-0.2778, -0.4157, -9.744), (-0.3536, -0.3536, -9.744), (-0.4157, -0.2778, -9.744), (-0.4619, -0.1913, -9.744), (-0.4904, -0.09754, -9.744), (-0.5, 6.253e-07, -9.744), (-0.4904, 0.09755, -9.744), (-0.4619, 0.1913, -9.744), (-0.4157, 0.2778, -9.744), (-0.3536, 0.3536, -9.744), (-0.2778, 0.4157, -9.744), (-0.1913, 0.4619, -9.744), (-0.09754, 0.4904, -9.744), (1.134e-07, 3.278e-07, -9.744), (1.118e-07, 3.278e-07, -9.744), (1.192e-07, 3.278e-07, -9.744), (1.192e-07, 3.278e-07, -9.744), (1.192e-07, 3.278e-07, -9.744), (1.192e-07, 3.278e-07, -9.744), (1.192e-07, 3.129e-07, -9.744), (1.192e-07, 3.129e-07, -9.744), (1.192e-07, 3.139e-07, -9.744), (1.192e-07, 3.129e-07, -9.744), (1.192e-07, 3.129e-07, -9.744), (1.192e-07, 3.278e-07, -9.744), (1.192e-07, 3.278e-07, -9.744), (1.192e-07, 3.278e-07, -9.744), (1.192e-07, 3.278e-07, -9.744), (1.118e-07, 3.278e-07, -9.744), (1.134e-07, 2.98e-07, -9.744), (1.118e-07, 3.278e-07, -9.744), (1.192e-07, 3.278e-07, -9.744), (1.192e-07, 3.278e-07, -9.744), (1.192e-07, 3.278e-07, -9.744), (1.192e-07, 3.278e-07, -9.744), (1.192e-07, 3.129e-07, -9.744), (1.192e-07, 3.129e-07, -9.744), (1.192e-07, 3.139e-07, -9.744), (1.192e-07, 3.129e-07, -9.744), (1.192e-07, 3.129e-07, -9.744), (1.192e-07, 3.278e-07, -9.744), (1.192e-07, 3.278e-07, -9.744), (1.192e-07, 3.278e-07, -9.744), (1.192e-07, 3.278e-07, -9.744), (1.118e-07, 3.278e-07, -9.744)], [], [(0, 2, 3, 1), (2, 4, 5, 3), (4, 6, 7, 5), (6, 8, 9, 7), (8, 10, 11, 9), (10, 12, 13, 11), (12, 14, 15, 13), (14, 16, 17, 15), (16, 18, 19, 17), (18, 20, 21, 19), (20, 22, 23, 21), (22, 24, 25, 23), (24, 26, 27, 25), (26, 28, 29, 27), (28, 30, 31, 29), (30, 32, 33, 31), (32, 34, 35, 33), (34, 36, 37, 35), (36, 38, 39, 37), (38, 40, 41, 39), (40, 42, 43, 41), (42, 44, 45, 43), (44, 46, 47, 45), (46, 48, 49, 47), (48, 50, 51, 49), (50, 52, 53, 51), (52, 54, 55, 53), (54, 56, 57, 55), (56, 58, 59, 57), (58, 60, 61, 59), (3, 5, 130, 128), (60, 62, 63, 61), (62, 0, 1, 63), (0, 62, 60, 58, 56, 54, 52, 50, 48, 46, 44, 42, 40, 38, 36, 34, 32, 30, 28, 26, 24, 22, 20, 18, 16, 14, 12, 10, 8, 6, 4, 2), (64, 67, 66, 65), (65, 66, 69, 68), (68, 69, 71, 70), (70, 71, 73, 72), (72, 73, 75, 74), (74, 75, 77, 76), (76, 77, 79, 78), (78, 79, 81, 80), (80, 81, 83, 82), (82, 83, 85, 84), (84, 85, 87, 86), (86, 87, 89, 88), (88, 89, 91, 90), (90, 91, 93, 92), (92, 93, 95, 94), (94, 95, 97, 96), (96, 97, 99, 98), (98, 99, 101, 100), (100, 101, 103, 102), (102, 103, 105, 104), (104, 105, 107, 106), (106, 107, 109, 108), (108, 109, 111, 110), (110, 111, 113, 112), (112, 113, 115, 114), (114, 115, 117, 116), (116, 117, 119, 118), (118, 119, 121, 120), (120, 121, 123, 122), (122, 123, 125, 124), (66, 67, 127, 125, 123, 121, 119, 117, 115, 113, 111, 109, 107, 105, 103, 101, 99, 97, 95, 93, 91, 89, 87, 85, 83, 81, 79, 77, 75, 73, 71, 69), (124, 125, 127, 126), (126, 127, 67, 64), (74, 76, 326, 325), (129, 128, 160, 161), (21, 23, 139, 138), (39, 41, 148, 147), (57, 59, 157, 156), (13, 15, 135, 134), (31, 33, 144, 143), (49, 51, 153, 152), (5, 7, 131, 130), (23, 25, 140, 139), (41, 43, 149, 148), (59, 61, 158, 157), (15, 17, 136, 135), (33, 35, 145, 144), (51, 53, 154, 153), (7, 9, 132, 131), (25, 27, 141, 140), (43, 45, 150, 149), (61, 63, 159, 158), (17, 19, 137, 136), (35, 37, 146, 145), (53, 55, 155, 154), (9, 11, 133, 132), (27, 29, 142, 141), (45, 47, 151, 150), (1, 3, 128, 129), (63, 1, 129, 159), (19, 21, 138, 137), (37, 39, 147, 146), (55, 57, 156, 155), (11, 13, 134, 133), (29, 31, 143, 142), (47, 49, 152, 151), (163, 164, 196, 195), (155, 156, 188, 187), (142, 143, 175, 174), (128, 130, 162, 160), (156, 157, 189, 188), (143, 144, 176, 175), (130, 131, 163, 162), (157, 158, 190, 189), (144, 145, 177, 176), (131, 132, 164, 163), (158, 159, 191, 190), (145, 146, 178, 177), (132, 133, 165, 164), (159, 129, 161, 191), (146, 147, 179, 178), (133, 134, 166, 165), (147, 148, 180, 179), (134, 135, 167, 166), (148, 149, 181, 180), (135, 136, 168, 167), (149, 150, 182, 181), (136, 137, 169, 168), (150, 151, 183, 182), (137, 138, 170, 169), (151, 152, 184, 183), (138, 139, 171, 170), (152, 153, 185, 184), (139, 140, 172, 171), (153, 154, 186, 185), (140, 141, 173, 172), (154, 155, 187, 186), (141, 142, 174, 173), (198, 199, 231, 230), (190, 191, 223, 222), (177, 178, 210, 209), (164, 165, 197, 196), (191, 161, 193, 223), (178, 179, 211, 210), (165, 166, 198, 197), (179, 180, 212, 211), (166, 167, 199, 198), (180, 181, 213, 212), (167, 168, 200, 199), (181, 182, 214, 213), (168, 169, 201, 200), (182, 183, 215, 214), (169, 170, 202, 201), (183, 184, 216, 215), (170, 171, 203, 202), (184, 185, 217, 216), (171, 172, 204, 203), (185, 186, 218, 217), (172, 173, 205, 204), (186, 187, 219, 218), (173, 174, 206, 205), (161, 160, 192, 193), (187, 188, 220, 219), (174, 175, 207, 206), (160, 162, 194, 192), (188, 189, 221, 220), (175, 176, 208, 207), (162, 163, 195, 194), (189, 190, 222, 221), (176, 177, 209, 208), (233, 234, 266, 265), (212, 213, 245, 244), (199, 200, 232, 231), (213, 214, 246, 245), (200, 201, 233, 232), (214, 215, 247, 246), (201, 202, 234, 233), (215, 216, 248, 247), (202, 203, 235, 234), (216, 217, 249, 248), (203, 204, 236, 235), (217, 218, 250, 249), (204, 205, 237, 236), (218, 219, 251, 250), (205, 206, 238, 237), (193, 192, 224, 225), (219, 220, 252, 251), (206, 207, 239, 238), (192, 194, 226, 224), (220, 221, 253, 252), (207, 208, 240, 239), (194, 195, 227, 226), (221, 222, 254, 253), (208, 209, 241, 240), (195, 196, 228, 227), (222, 223, 255, 254), (209, 210, 242, 241), (196, 197, 229, 228), (223, 193, 225, 255), (210, 211, 243, 242), (197, 198, 230, 229), (211, 212, 244, 243), (268, 269, 301, 300), (247, 248, 280, 279), (234, 235, 267, 266), (248, 249, 281, 280), (235, 236, 268, 267), (249, 250, 282, 281), (236, 237, 269, 268), (250, 251, 283, 282), (237, 238, 270, 269), (225, 224, 256, 257), (251, 252, 284, 283), (238, 239, 271, 270), (224, 226, 258, 256), (252, 253, 285, 284), (239, 240, 272, 271), (226, 227, 259, 258), (253, 254, 286, 285), (240, 241, 273, 272), (227, 228, 260, 259), (254, 255, 287, 286), (241, 242, 274, 273), (228, 229, 261, 260), (255, 225, 257, 287), (242, 243, 275, 274), (229, 230, 262, 261), (243, 244, 276, 275), (230, 231, 263, 262), (244, 245, 277, 276), (231, 232, 264, 263), (245, 246, 278, 277), (232, 233, 265, 264), (246, 247, 279, 278), (288, 290, 291, 292, 293, 294, 295, 296, 297, 298, 299, 300, 301, 302, 303, 304, 305, 306, 307, 308, 309, 310, 311, 312, 313, 314, 315, 316, 317, 318, 319, 289), (282, 283, 315, 314), (269, 270, 302, 301), (257, 256, 288, 289), (283, 284, 316, 315), (270, 271, 303, 302), (256, 258, 290, 288), (284, 285, 317, 316), (271, 272, 304, 303), (258, 259, 291, 290), (285, 286, 318, 317), (272, 273, 305, 304), (259, 260, 292, 291), (286, 287, 319, 318), (273, 274, 306, 305), (260, 261, 293, 292), (287, 257, 289, 319), (274, 275, 307, 306), (261, 262, 294, 293), (275, 276, 308, 307), (262, 263, 295, 294), (276, 277, 309, 308), (263, 264, 296, 295), (277, 278, 310, 309), (264, 265, 297, 296), (278, 279, 311, 310), (265, 266, 298, 297), (279, 280, 312, 311), (266, 267, 299, 298), (280, 281, 313, 312), (267, 268, 300, 299), (281, 282, 314, 313), (338, 339, 371, 370), (92, 94, 335, 334), (110, 112, 344, 343), (65, 68, 322, 321), (84, 86, 331, 330), (102, 104, 340, 339), (120, 122, 349, 348), (76, 78, 327, 326), (94, 96, 336, 335), (112, 114, 345, 344), (68, 70, 323, 322), (86, 88, 332, 331), (104, 106, 341, 340), (122, 124, 350, 349), (78, 80, 328, 327), (96, 98, 337, 336), (114, 116, 346, 345), (70, 72, 324, 323), (88, 90, 333, 332), (106, 108, 342, 341), (124, 126, 351, 350), (80, 82, 329, 328), (98, 100, 338, 337), (116, 118, 347, 346), (72, 74, 325, 324), (90, 92, 334, 333), (108, 110, 343, 342), (64, 65, 321, 320), (126, 64, 320, 351), (82, 84, 330, 329), (100, 102, 339, 338), (118, 120, 348, 347), (373, 374, 406, 405), (325, 326, 358, 357), (339, 340, 372, 371), (326, 327, 359, 358), (340, 341, 373, 372), (327, 328, 360, 359), (341, 342, 374, 373), (328, 329, 361, 360), (342, 343, 375, 374), (329, 330, 362, 361), (343, 344, 376, 375), (330, 331, 363, 362), (344, 345, 377, 376), (331, 332, 364, 363), (345, 346, 378, 377), (332, 333, 365, 364), (346, 347, 379, 378), (333, 334, 366, 365), (320, 321, 353, 352), (347, 348, 380, 379), (334, 335, 367, 366), (321, 322, 354, 353), (348, 349, 381, 380), (335, 336, 368, 367), (322, 323, 355, 354), (349, 350, 382, 381), (336, 337, 369, 368), (323, 324, 356, 355), (350, 351, 383, 382), (337, 338, 370, 369), (324, 325, 357, 356), (351, 320, 352, 383), (360, 361, 393, 392), (374, 375, 407, 406), (361, 362, 394, 393), (375, 376, 408, 407), (362, 363, 395, 394), (376, 377, 409, 408), (363, 364, 396, 395), (377, 378, 410, 409), (364, 365, 397, 396), (378, 379, 411, 410), (365, 366, 398, 397), (352, 353, 385, 384), (379, 380, 412, 411), (366, 367, 399, 398), (353, 354, 386, 385), (380, 381, 413, 412), (367, 368, 400, 399), (354, 355, 387, 386), (381, 382, 414, 413), (368, 369, 401, 400), (355, 356, 388, 387), (382, 383, 415, 414), (369, 370, 402, 401), (356, 357, 389, 388), (383, 352, 384, 415), (370, 371, 403, 402), (357, 358, 390, 389), (371, 372, 404, 403), (358, 359, 391, 390), (372, 373, 405, 404), (359, 360, 392, 391), (413, 414, 446, 445), (400, 401, 433, 432), (387, 388, 420, 419), (414, 415, 447, 446), (401, 402, 434, 433), (388, 389, 421, 420), (415, 384, 416, 447), (402, 403, 435, 434), (389, 390, 422, 421), (403, 404, 436, 435), (390, 391, 423, 422), (404, 405, 437, 436), (391, 392, 424, 423), (405, 406, 438, 437), (392, 393, 425, 424), (406, 407, 439, 438), (393, 394, 426, 425), (407, 408, 440, 439), (394, 395, 427, 426), (408, 409, 441, 440), (395, 396, 428, 427), (409, 410, 442, 441), (396, 397, 429, 428), (410, 411, 443, 442), (397, 398, 430, 429), (384, 385, 417, 416), (411, 412, 444, 443), (398, 399, 431, 430), (385, 386, 418, 417), (412, 413, 445, 444), (399, 400, 432, 431), (386, 387, 419, 418), (435, 436, 468, 467), (422, 423, 455, 454), (436, 437, 469, 468), (423, 424, 456, 455), (437, 438, 470, 469), (424, 425, 457, 456), (438, 439, 471, 470), (425, 426, 458, 457), (439, 440, 472, 471), (426, 427, 459, 458), (440, 441, 473, 472), (427, 428, 460, 459), (441, 442, 474, 473), (428, 429, 461, 460), (442, 443, 475, 474), (429, 430, 462, 461), (416, 417, 449, 448), (443, 444, 476, 475), (430, 431, 463, 462), (417, 418, 450, 449), (444, 445, 477, 476), (431, 432, 464, 463), (418, 419, 451, 450), (445, 446, 478, 477), (432, 433, 465, 464), (419, 420, 452, 451), (446, 447, 479, 478), (433, 434, 466, 465), (420, 421, 453, 452), (447, 416, 448, 479), (434, 435, 467, 466), (421, 422, 454, 453), (424, 423, 487, 488), (438, 437, 501, 502), (425, 424, 488, 489), (439, 438, 502, 503), (426, 425, 489, 490), (440, 439, 503, 504), (427, 426, 490, 491), (441, 440, 504, 505), (428, 427, 491, 492), (442, 441, 505, 506), (429, 428, 492, 493), (443, 442, 506, 507), (430, 429, 493, 494), (417, 416, 480, 481), (444, 443, 507, 508), (431, 430, 494, 495), (418, 417, 481, 482), (445, 444, 508, 509), (432, 431, 495, 496), (419, 418, 482, 483), (446, 445, 509, 510), (433, 432, 496, 497), (420, 419, 483, 484), (447, 446, 510, 511), (434, 433, 497, 498), (421, 420, 484, 485), (416, 447, 511, 480), (435, 434, 498, 499), (422, 421, 485, 486), (436, 435, 499, 500), (423, 422, 486, 487), (437, 436, 500, 501), (494, 493, 525, 526), (481, 480, 512, 513), (508, 507, 539, 540), (495, 494, 526, 527), (482, 481, 513, 514), (509, 508, 540, 541), (496, 495, 527, 528), (483, 482, 514, 515), (510, 509, 541, 542), (497, 496, 528, 529), (484, 483, 515, 516), (511, 510, 542, 543), (498, 497, 529, 530), (485, 484, 516, 517), (480, 511, 543, 512), (499, 498, 530, 531), (486, 485, 517, 518), (500, 499, 531, 532), (487, 486, 518, 519), (501, 500, 532, 533), (488, 487, 519, 520), (502, 501, 533, 534), (489, 488, 520, 521), (503, 502, 534, 535), (490, 489, 521, 522), (504, 503, 535, 536), (491, 490, 522, 523), (505, 504, 536, 537), (492, 491, 523, 524), (506, 505, 537, 538), (493, 492, 524, 525), (507, 506, 538, 539)])
me_cylinder_004.polygons.foreach_set('use_smooth', [True] * 483)
me_cylinder_004.use_remesh_preserve_volume = False
me_cylinder_004.use_remesh_preserve_attributes = False
me_cylinder_004.use_mirror_vertex_groups = False
me_cylinder_004.update()
me_cylinder_001 = bpy.data.meshes.new('Cylinder.001')
me_cylinder_001.from_pydata([(0.0, 1.0, -1.0), (0.0, 1.0, 1.0), (0.09802, 0.9952, -1.0), (0.09802, 0.9952, 1.0), (0.1951, 0.9808, -1.0), (0.1951, 0.9808, 1.0), (0.2903, 0.9569, -1.0), (0.2903, 0.9569, 1.0), (0.3827, 0.9239, -1.0), (0.3827, 0.9239, 1.0), (0.4714, 0.8819, -1.0), (0.4714, 0.8819, 1.0), (0.5556, 0.8315, -1.0), (0.5556, 0.8315, 1.0), (0.6344, 0.773, -1.0), (0.6344, 0.773, 1.0), (0.7071, 0.7071, -1.0), (0.7071, 0.7071, 1.0), (0.773, 0.6344, -1.0), (0.773, 0.6344, 1.0), (0.8315, 0.5556, -1.0), (0.8315, 0.5556, 1.0), (0.8819, 0.4714, -1.0), (0.8819, 0.4714, 1.0), (0.9239, 0.3827, -1.0), (0.9239, 0.3827, 1.0), (0.9569, 0.2903, -1.0), (0.9569, 0.2903, 1.0), (0.9808, 0.1951, -1.0), (0.9808, 0.1951, 1.0), (0.9952, 0.09802, -1.0), (0.9952, 0.09802, 1.0), (1.0, -1.629e-07, -1.0), (1.0, -1.629e-07, 1.0), (0.9952, -0.09802, -1.0), (0.9952, -0.09802, 1.0), (0.9808, -0.1951, -1.0), (0.9808, -0.1951, 1.0), (0.9569, -0.2903, -1.0), (0.9569, -0.2903, 1.0), (0.9239, -0.3827, -1.0), (0.9239, -0.3827, 1.0), (0.8819, -0.4714, -1.0), (0.8819, -0.4714, 1.0), (0.8315, -0.5556, -1.0), (0.8315, -0.5556, 1.0), (0.773, -0.6344, -1.0), (0.773, -0.6344, 1.0), (0.7071, -0.7071, -1.0), (0.7071, -0.7071, 1.0), (0.6344, -0.773, -1.0), (0.6344, -0.773, 1.0), (0.5556, -0.8315, -1.0), (0.5556, -0.8315, 1.0), (0.4714, -0.8819, -1.0), (0.4714, -0.8819, 1.0), (0.3827, -0.9239, -1.0), (0.3827, -0.9239, 1.0), (0.2903, -0.9569, -1.0), (0.2903, -0.9569, 1.0), (0.1951, -0.9808, -1.0), (0.1951, -0.9808, 1.0), (0.09802, -0.9952, -1.0), (0.09802, -0.9952, 1.0), (-8.027e-07, -1.0, -1.0), (-8.027e-07, -1.0, 1.0), (-0.09802, -0.9952, -1.0), (-0.09802, -0.9952, 1.0), (-0.1951, -0.9808, -1.0), (-0.1951, -0.9808, 1.0), (-0.2903, -0.9569, -1.0), (-0.2903, -0.9569, 1.0), (-0.3827, -0.9239, -1.0), (-0.3827, -0.9239, 1.0), (-0.4714, -0.8819, -1.0), (-0.4714, -0.8819, 1.0), (-0.5556, -0.8315, -1.0), (-0.5556, -0.8315, 1.0), (-0.6344, -0.773, -1.0), (-0.6344, -0.773, 1.0), (-0.7071, -0.7071, -1.0), (-0.7071, -0.7071, 1.0), (-0.773, -0.6344, -1.0), (-0.773, -0.6344, 1.0), (-0.8315, -0.5556, -1.0), (-0.8315, -0.5556, 1.0), (-0.8819, -0.4714, -1.0), (-0.8819, -0.4714, 1.0), (-0.9239, -0.3827, -1.0), (-0.9239, -0.3827, 1.0), (-0.9569, -0.2903, -1.0), (-0.9569, -0.2903, 1.0), (-0.9808, -0.1951, -1.0), (-0.9808, -0.1951, 1.0), (-0.9952, -0.09802, -1.0), (-0.9952, -0.09802, 1.0), (-1.0, -4.649e-07, -1.0), (-1.0, -4.649e-07, 1.0), (-0.9952, 0.09802, -1.0), (-0.9952, 0.09802, 1.0), (-0.9808, 0.1951, -1.0), (-0.9808, 0.1951, 1.0), (-0.9569, 0.2903, -1.0), (-0.9569, 0.2903, 1.0), (-0.9239, 0.3827, -1.0), (-0.9239, 0.3827, 1.0), (-0.8819, 0.4714, -1.0), (-0.8819, 0.4714, 1.0), (-0.8315, 0.5556, -1.0), (-0.8315, 0.5556, 1.0), (-0.773, 0.6344, -1.0), (-0.773, 0.6344, 1.0), (-0.7071, 0.7071, -1.0), (-0.7071, 0.7071, 1.0), (-0.6344, 0.773, -1.0), (-0.6344, 0.773, 1.0), (-0.5556, 0.8315, -1.0), (-0.5556, 0.8315, 1.0), (-0.4714, 0.8819, -1.0), (-0.4714, 0.8819, 1.0), (-0.3827, 0.9239, -1.0), (-0.3827, 0.9239, 1.0), (-0.2903, 0.9569, -1.0), (-0.2903, 0.9569, 1.0), (-0.1951, 0.9808, -1.0), (-0.1951, 0.9808, 1.0), (-0.09802, 0.9952, -1.0), (-0.09802, 0.9952, 1.0), (1.421e-14, 1.0, -9.976), (0.09802, 0.9952, -9.976), (0.1951, 0.9808, -9.976), (0.2903, 0.9569, -9.976), (0.3827, 0.9239, -9.976), (0.4714, 0.8819, -9.976), (0.5556, 0.8315, -9.976), (0.6344, 0.773, -9.976), (0.7071, 0.7071, -9.976), (0.773, 0.6344, -9.976), (0.8315, 0.5556, -9.976), (0.8819, 0.4714, -9.976), (0.9239, 0.3827, -9.976), (0.9569, 0.2903, -9.976), (0.9808, 0.1951, -9.976), (0.9952, 0.09802, -9.976), (1.0, -1.629e-07, -9.976), (0.9952, -0.09802, -9.976), (0.9808, -0.1951, -9.976), (0.9569, -0.2903, -9.976), (0.9239, -0.3827, -9.976), (0.8819, -0.4714, -9.976), (0.8315, -0.5556, -9.976), (0.773, -0.6344, -9.976), (0.7071, -0.7071, -9.976), (0.6344, -0.773, -9.976), (0.5556, -0.8315, -9.976), (0.4714, -0.8819, -9.976), (0.3827, -0.9239, -9.976), (0.2903, -0.9569, -9.976), (0.1951, -0.9808, -9.976), (0.09802, -0.9952, -9.976), (-8.027e-07, -1.0, -9.976), (-0.09802, -0.9952, -9.976), (-0.1951, -0.9808, -9.976), (-0.2903, -0.9569, -9.976), (-0.3827, -0.9239, -9.976), (-0.4714, -0.8819, -9.976), (-0.5556, -0.8315, -9.976), (-0.6344, -0.773, -9.976), (-0.7071, -0.7071, -9.976), (-0.773, -0.6344, -9.976), (-0.8315, -0.5556, -9.976), (-0.8819, -0.4714, -9.976), (-0.9239, -0.3827, -9.976), (-0.9569, -0.2903, -9.976), (-0.9808, -0.1951, -9.976), (-0.9952, -0.09802, -9.976), (-1.0, -4.649e-07, -9.976), (-0.9952, 0.09802, -9.976), (-0.9808, 0.1951, -9.976), (-0.9569, 0.2903, -9.976), (-0.9239, 0.3827, -9.976), (-0.8819, 0.4714, -9.976), (-0.8315, 0.5556, -9.976), (-0.773, 0.6344, -9.976), (-0.7071, 0.7071, -9.976), (-0.6344, 0.773, -9.976), (-0.5556, 0.8315, -9.976), (-0.4714, 0.8819, -9.976), (-0.3827, 0.9239, -9.976), (-0.2903, 0.9569, -9.976), (-0.1951, 0.9808, -9.976), (-0.09802, 0.9952, -9.976), (-8.528e-07, 0.4629, -10.19), (0.04538, 0.4607, -10.19), (0.09032, 0.454, -10.19), (0.1344, 0.443, -10.19), (0.1772, 0.4277, -10.19), (0.2182, 0.4083, -10.19), (0.2572, 0.3849, -10.19), (0.2937, 0.3579, -10.19), (0.3274, 0.3274, -10.19), (0.3579, 0.2937, -10.19), (0.3849, 0.2572, -10.19), (0.4083, 0.2182, -10.19), (0.4277, 0.1772, -10.19), (0.443, 0.1344, -10.19), (0.454, 0.09032, -10.19), (0.4607, 0.04538, -10.19), (0.4629, -2.261e-07, -10.19), (0.4607, -0.04538, -10.19), (0.454, -0.09032, -10.19), (0.443, -0.1344, -10.19), (0.4277, -0.1772, -10.19), (0.4083, -0.2182, -10.19), (0.3849, -0.2572, -10.19), (0.3579, -0.2937, -10.19), (0.3274, -0.3274, -10.19), (0.2937, -0.3579, -10.19), (0.2572, -0.3849, -10.19), (0.2182, -0.4083, -10.19), (0.1772, -0.4277, -10.19), (0.1344, -0.443, -10.19), (0.09031, -0.454, -10.19), (0.04538, -0.4607, -10.19), (-1.224e-06, -0.4629, -10.19), (-0.04538, -0.4607, -10.19), (-0.09032, -0.454, -10.19), (-0.1344, -0.443, -10.19), (-0.1772, -0.4277, -10.19), (-0.2182, -0.4083, -10.19), (-0.2572, -0.3849, -10.19), (-0.2937, -0.3579, -10.19), (-0.3274, -0.3274, -10.19), (-0.3579, -0.2937, -10.19), (-0.3849, -0.2572, -10.19), (-0.4083, -0.2182, -10.19), (-0.4277, -0.1772, -10.19), (-0.443, -0.1344, -10.19), (-0.454, -0.09032, -10.19), (-0.4607, -0.04538, -10.19), (-0.4629, -3.659e-07, -10.19), (-0.4607, 0.04538, -10.19), (-0.454, 0.09032, -10.19), (-0.443, 0.1344, -10.19), (-0.4277, 0.1772, -10.19), (-0.4083, 0.2182, -10.19), (-0.3849, 0.2572, -10.19), (-0.3579, 0.2937, -10.19), (-0.3274, 0.3274, -10.19), (-0.2937, 0.3579, -10.19), (-0.2572, 0.3849, -10.19), (-0.2182, 0.4083, -10.19), (-0.1772, 0.4277, -10.19), (-0.1344, 0.443, -10.19), (-0.09032, 0.454, -10.19), (-0.04538, 0.4607, -10.19), (6.669e-07, 0.7762, -10.65), (0.07608, 0.7725, -10.65), (0.1514, 0.7613, -10.65), (0.2253, 0.7428, -10.65), (0.297, 0.7171, -10.65), (0.3659, 0.6846, -10.65), (0.4312, 0.6454, -10.65), (0.4924, 0.6, -10.65), (0.5489, 0.5489, -10.65), (0.6, 0.4924, -10.65), (0.6454, 0.4312, -10.65), (0.6846, 0.3659, -10.65), (0.7171, 0.297, -10.65), (0.7428, 0.2253, -10.65), (0.7613, 0.1514, -10.65), (0.7725, 0.07608, -10.65), (0.7762, -2.024e-07, -10.65), (0.7725, -0.07608, -10.65), (0.7613, -0.1514, -10.65), (0.7428, -0.2253, -10.65), (0.7171, -0.297, -10.65), (0.6846, -0.3659, -10.65), (0.6454, -0.4312, -10.65), (0.6, -0.4924, -10.65), (0.5489, -0.5489, -10.65), (0.4924, -0.6, -10.65), (0.4312, -0.6454, -10.65), (0.3659, -0.6846, -10.65), (0.297, -0.7171, -10.65), (0.2253, -0.7428, -10.65), (0.1514, -0.7613, -10.65), (0.07608, -0.7725, -10.65), (4.388e-08, -0.7762, -10.65), (-0.07608, -0.7725, -10.65), (-0.1514, -0.7613, -10.65), (-0.2253, -0.7428, -10.65), (-0.297, -0.7171, -10.65), (-0.3659, -0.6846, -10.65), (-0.4312, -0.6454, -10.65), (-0.4924, -0.6, -10.65), (-0.5489, -0.5489, -10.65), (-0.6, -0.4924, -10.65), (-0.6454, -0.4312, -10.65), (-0.6846, -0.3659, -10.65), (-0.7171, -0.297, -10.65), (-0.7428, -0.2253, -10.65), (-0.7613, -0.1514, -10.65), (-0.7725, -0.07608, -10.65), (-0.7762, -4.368e-07, -10.65), (-0.7725, 0.07608, -10.65), (-0.7613, 0.1514, -10.65), (-0.7428, 0.2253, -10.65), (-0.7171, 0.297, -10.65), (-0.6846, 0.3659, -10.65), (-0.6454, 0.4312, -10.65), (-0.6, 0.4924, -10.65), (-0.5489, 0.5489, -10.65), (-0.4924, 0.6, -10.65), (-0.4312, 0.6454, -10.65), (-0.3659, 0.6846, -10.65), (-0.297, 0.7171, -10.65), (-0.2253, 0.7428, -10.65), (-0.1514, 0.7613, -10.65), (-0.07608, 0.7725, -10.65), (-1.12e-06, -2.682e-07, -10.19), (-1.121e-06, -2.682e-07, -10.19), (-1.118e-06, -2.682e-07, -10.19), (-1.118e-06, -2.682e-07, -10.19), (-1.118e-06, -2.682e-07, -10.19), (-1.118e-06, -2.682e-07, -10.19), (-1.132e-06, -2.682e-07, -10.19), (-1.132e-06, -2.682e-07, -10.19), (-1.132e-06, -2.682e-07, -10.19), (-1.132e-06, -2.682e-07, -10.19), (-1.132e-06, -2.682e-07, -10.19), (-1.132e-06, -2.682e-07, -10.19), (-1.132e-06, -2.682e-07, -10.19), (-1.132e-06, -2.682e-07, -10.19), (-1.132e-06, -2.608e-07, -10.19), (-1.132e-06, -2.608e-07, -10.19), (-1.132e-06, -2.612e-07, -10.19), (-1.132e-06, -2.608e-07, -10.19), (-1.132e-06, -2.608e-07, -10.19), (-1.132e-06, -2.682e-07, -10.19), (-1.132e-06, -2.682e-07, -10.19), (-1.132e-06, -2.682e-07, -10.19), (-1.132e-06, -2.682e-07, -10.19), (-1.132e-06, -2.682e-07, -10.19), (-1.132e-06, -2.682e-07, -10.19), (-1.132e-06, -2.682e-07, -10.19), (-1.132e-06, -2.682e-07, -10.19), (-1.118e-06, -2.682e-07, -10.19), (-1.118e-06, -2.682e-07, -10.19), (-1.118e-06, -2.682e-07, -10.19), (-1.118e-06, -2.682e-07, -10.19), (-1.121e-06, -2.682e-07, -10.19), (-1.12e-06, -2.682e-07, -10.19), (-1.121e-06, -2.682e-07, -10.19), (-1.118e-06, -2.682e-07, -10.19), (-1.118e-06, -2.682e-07, -10.19), (-1.118e-06, -2.682e-07, -10.19), (-1.118e-06, -2.682e-07, -10.19), (-1.132e-06, -2.682e-07, -10.19), (-1.132e-06, -2.682e-07, -10.19), (-1.132e-06, -2.682e-07, -10.19), (-1.132e-06, -2.682e-07, -10.19), (-1.132e-06, -2.682e-07, -10.19), (-1.132e-06, -2.682e-07, -10.19), (-1.132e-06, -2.682e-07, -10.19), (-1.132e-06, -2.682e-07, -10.19), (-1.132e-06, -2.608e-07, -10.19), (-1.132e-06, -2.608e-07, -10.19), (-1.132e-06, -2.612e-07, -10.19), (-1.132e-06, -2.608e-07, -10.19), (-1.132e-06, -2.608e-07, -10.19), (-1.132e-06, -2.682e-07, -10.19), (-1.132e-06, -2.682e-07, -10.19), (-1.132e-06, -2.682e-07, -10.19), (-1.132e-06, -2.682e-07, -10.19), (-1.132e-06, -2.682e-07, -10.19), (-1.132e-06, -2.682e-07, -10.19), (-1.132e-06, -2.682e-07, -10.19), (-1.132e-06, -2.682e-07, -10.19), (-1.118e-06, -2.682e-07, -10.19), (-1.118e-06, -2.682e-07, -10.19), (-1.118e-06, -2.682e-07, -10.19), (-1.118e-06, -2.682e-07, -10.19), (-1.121e-06, -2.682e-07, -10.19)], [], [(0, 1, 3, 2), (2, 3, 5, 4), (4, 5, 7, 6), (6, 7, 9, 8), (8, 9, 11, 10), (10, 11, 13, 12), (12, 13, 15, 14), (14, 15, 17, 16), (16, 17, 19, 18), (18, 19, 21, 20), (20, 21, 23, 22), (22, 23, 25, 24), (24, 25, 27, 26), (26, 27, 29, 28), (28, 29, 31, 30), (30, 31, 33, 32), (32, 33, 35, 34), (34, 35, 37, 36), (36, 37, 39, 38), (38, 39, 41, 40), (40, 41, 43, 42), (42, 43, 45, 44), (44, 45, 47, 46), (46, 47, 49, 48), (48, 49, 51, 50), (50, 51, 53, 52), (52, 53, 55, 54), (54, 55, 57, 56), (56, 57, 59, 58), (58, 59, 61, 60), (60, 61, 63, 62), (62, 63, 65, 64), (64, 65, 67, 66), (66, 67, 69, 68), (68, 69, 71, 70), (70, 71, 73, 72), (72, 73, 75, 74), (74, 75, 77, 76), (76, 77, 79, 78), (78, 79, 81, 80), (80, 81, 83, 82), (82, 83, 85, 84), (84, 85, 87, 86), (86, 87, 89, 88), (88, 89, 91, 90), (90, 91, 93, 92), (92, 93, 95, 94), (94, 95, 97, 96), (96, 97, 99, 98), (98, 99, 101, 100), (100, 101, 103, 102), (102, 103, 105, 104), (104, 105, 107, 106), (106, 107, 109, 108), (108, 109, 111, 110), (110, 111, 113, 112), (112, 113, 115, 114), (114, 115, 117, 116), (116, 117, 119, 118), (118, 119, 121, 120), (120, 121, 123, 122), (122, 123, 125, 124), (3, 1, 127, 125, 123, 121, 119, 117, 115, 113, 111, 109, 107, 105, 103, 101, 99, 97, 95, 93, 91, 89, 87, 85, 83, 81, 79, 77, 75, 73, 71, 69, 67, 65, 63, 61, 59, 57, 55, 53, 51, 49, 47, 45, 43, 41, 39, 37, 35, 33, 31, 29, 27, 25, 23, 21, 19, 17, 15, 13, 11, 9, 7, 5), (124, 125, 127, 126), (126, 127, 1, 0), (70, 72, 164, 163), (173, 174, 238, 237), (18, 20, 138, 137), (88, 90, 173, 172), (36, 38, 147, 146), (106, 108, 182, 181), (54, 56, 156, 155), (124, 126, 191, 190), (2, 4, 130, 129), (72, 74, 165, 164), (20, 22, 139, 138), (90, 92, 174, 173), (38, 40, 148, 147), (108, 110, 183, 182), (56, 58, 157, 156), (126, 0, 128, 191), (4, 6, 131, 130), (74, 76, 166, 165), (22, 24, 140, 139), (92, 94, 175, 174), (40, 42, 149, 148), (110, 112, 184, 183), (58, 60, 158, 157), (6, 8, 132, 131), (76, 78, 167, 166), (24, 26, 141, 140), (94, 96, 176, 175), (42, 44, 150, 149), (112, 114, 185, 184), (60, 62, 159, 158), (8, 10, 133, 132), (78, 80, 168, 167), (26, 28, 142, 141), (96, 98, 177, 176), (44, 46, 151, 150), (114, 116, 186, 185), (62, 64, 160, 159), (10, 12, 134, 133), (80, 82, 169, 168), (28, 30, 143, 142), (98, 100, 178, 177), (46, 48, 152, 151), (116, 118, 187, 186), (64, 66, 161, 160), (12, 14, 135, 134), (82, 84, 170, 169), (30, 32, 144, 143), (100, 102, 179, 178), (48, 50, 153, 152), (118, 120, 188, 187), (66, 68, 162, 161), (14, 16, 136, 135), (84, 86, 171, 170), (32, 34, 145, 144), (102, 104, 180, 179), (50, 52, 154, 153), (120, 122, 189, 188), (68, 70, 163, 162), (16, 18, 137, 136), (86, 88, 172, 171), (34, 36, 146, 145), (104, 106, 181, 180), (0, 2, 129, 128), (52, 54, 155, 154), (122, 124, 190, 189), (240, 241, 305, 304), (147, 148, 212, 211), (174, 175, 239, 238), (148, 149, 213, 212), (175, 176, 240, 239), (149, 150, 214, 213), (176, 177, 241, 240), (150, 151, 215, 214), (177, 178, 242, 241), (151, 152, 216, 215), (178, 179, 243, 242), (152, 153, 217, 216), (179, 180, 244, 243), (153, 154, 218, 217), (180, 181, 245, 244), (154, 155, 219, 218), (128, 129, 193, 192), (181, 182, 246, 245), (155, 156, 220, 219), (129, 130, 194, 193), (182, 183, 247, 246), (156, 157, 221, 220), (130, 131, 195, 194), (183, 184, 248, 247), (157, 158, 222, 221), (131, 132, 196, 195), (184, 185, 249, 248), (158, 159, 223, 222), (132, 133, 197, 196), (185, 186, 250, 249), (159, 160, 224, 223), (133, 134, 198, 197), (186, 187, 251, 250), (160, 161, 225, 224), (134, 135, 199, 198), (187, 188, 252, 251), (161, 162, 226, 225), (135, 136, 200, 199), (188, 189, 253, 252), (162, 163, 227, 226), (136, 137, 201, 200), (189, 190, 254, 253), (163, 164, 228, 227), (137, 138, 202, 201), (190, 191, 255, 254), (164, 165, 229, 228), (138, 139, 203, 202), (191, 128, 192, 255), (165, 166, 230, 229), (139, 140, 204, 203), (166, 167, 231, 230), (140, 141, 205, 204), (167, 168, 232, 231), (141, 142, 206, 205), (168, 169, 233, 232), (142, 143, 207, 206), (169, 170, 234, 233), (143, 144, 208, 207), (170, 171, 235, 234), (144, 145, 209, 208), (171, 172, 236, 235), (145, 146, 210, 209), (172, 173, 237, 236), (146, 147, 211, 210), (214, 215, 279, 278), (241, 242, 306, 305), (215, 216, 280, 279), (242, 243, 307, 306), (216, 217, 281, 280), (243, 244, 308, 307), (217, 218, 282, 281), (244, 245, 309, 308), (218, 219, 283, 282), (192, 193, 257, 256), (245, 246, 310, 309), (219, 220, 284, 283), (193, 194, 258, 257), (246, 247, 311, 310), (220, 221, 285, 284), (194, 195, 259, 258), (247, 248, 312, 311), (221, 222, 286, 285), (195, 196, 260, 259), (248, 249, 313, 312), (222, 223, 287, 286), (196, 197, 261, 260), (249, 250, 314, 313), (223, 224, 288, 287), (197, 198, 262, 261), (250, 251, 315, 314), (224, 225, 289, 288), (198, 199, 263, 262), (251, 252, 316, 315), (225, 226, 290, 289), (199, 200, 264, 263), (252, 253, 317, 316), (226, 227, 291, 290), (200, 201, 265, 264), (253, 254, 318, 317), (227, 228, 292, 291), (201, 202, 266, 265), (254, 255, 319, 318), (228, 229, 293, 292), (202, 203, 267, 266), (255, 192, 256, 319), (229, 230, 294, 293), (203, 204, 268, 267), (230, 231, 295, 294), (204, 205, 269, 268), (231, 232, 296, 295), (205, 206, 270, 269), (232, 233, 297, 296), (206, 207, 271, 270), (233, 234, 298, 297), (207, 208, 272, 271), (234, 235, 299, 298), (208, 209, 273, 272), (235, 236, 300, 299), (209, 210, 274, 273), (236, 237, 301, 300), (210, 211, 275, 274), (237, 238, 302, 301), (211, 212, 276, 275), (238, 239, 303, 302), (212, 213, 277, 276), (239, 240, 304, 303), (213, 214, 278, 277), (239, 238, 366, 367), (213, 212, 340, 341), (240, 239, 367, 368), (214, 213, 341, 342), (240, 241, 369, 368), (215, 214, 342, 343), (242, 241, 369, 370), (216, 215, 343, 344), (243, 242, 370, 371), (217, 216, 344, 345), (244, 243, 371, 372), (218, 217, 345, 346), (245, 244, 372, 373), (219, 218, 346, 347), (193, 192, 320, 321), (246, 245, 373, 374), (220, 219, 347, 348), (194, 193, 321, 322), (247, 246, 374, 375), (221, 220, 348, 349), (195, 194, 322, 323), (248, 247, 375, 376), (222, 221, 349, 350), (196, 195, 323, 324), (249, 248, 376, 377), (223, 222, 350, 351), (197, 196, 324, 325), (250, 249, 377, 378), (224, 223, 351, 352), (198, 197, 325, 326), (251, 250, 378, 379), (225, 224, 352, 353), (199, 198, 326, 327), (252, 251, 379, 380), (226, 225, 353, 354), (200, 199, 327, 328), (253, 252, 380, 381), (227, 226, 354, 355), (201, 200, 328, 329), (254, 253, 381, 382), (228, 227, 355, 356), (202, 201, 329, 330), (255, 254, 382, 383), (229, 228, 356, 357), (203, 202, 330, 331), (192, 255, 383, 320), (230, 229, 357, 358), (204, 203, 331, 332), (231, 230, 358, 359), (205, 204, 332, 333), (232, 231, 359, 360), (206, 205, 333, 334), (233, 232, 360, 361), (207, 206, 334, 335), (234, 233, 361, 362), (208, 207, 335, 336), (235, 234, 362, 363), (209, 208, 336, 337), (236, 235, 363, 364), (210, 209, 337, 338), (237, 236, 364, 365), (211, 210, 338, 339), (238, 237, 365, 366), (212, 211, 339, 340)])
me_cylinder_001.polygons.foreach_set('use_smooth', [True] * 321)
me_cylinder_001.use_remesh_preserve_volume = False
me_cylinder_001.use_remesh_preserve_attributes = False
me_cylinder_001.use_mirror_vertex_groups = False
me_cylinder_001.update()

# ---- objects
ob_owiewka = bpy.data.objects.new('Owiewka', me_cylinder_008)
ob_2stage = bpy.data.objects.new('2stage', me_cylinder_005)
ob_booster_lewy = bpy.data.objects.new('Booster lewy', me_cylinder_004)
ob_booster_prawy = bpy.data.objects.new('Booster prawy', me_cylinder_004)
ob_dolny_booster = bpy.data.objects.new('Dolny Booster', me_cylinder_001)

# ---- transforms, parenting, visibility, modifiers, constraints
ob_owiewka.location = (0.0, 0.0, 13.4)
ob_owiewka.scale = (1.4, 1.4, 1.4)
ob_owiewka.lineart.crease_threshold = 0.0
ob_2stage.location = (0.0, 0.0, 8.548)
ob_2stage.scale = (1.0, 1.0, 2.248)
ob_2stage.lineart.crease_threshold = 0.0
ob_booster_lewy.location = (-2.076, 0.0, 4.644)
ob_booster_lewy.lineart.crease_threshold = 0.0
ob_booster_prawy.location = (2.076, 0.0, 4.596)
ob_booster_prawy.lineart.crease_threshold = 0.0
ob_dolny_booster.location = (0.0, 0.0, 4.885)
ob_dolny_booster.lineart.crease_threshold = 0.0
_m = ob_dolny_booster.modifiers.new('Subsurf', 'SUBSURF')
_m.uv_smooth = 'PRESERVE_CORNERS'
_m.quality = 2
_m.levels = 0
_m.show_only_control_edges = False

# ---- collection membership
col_collection_2.objects.link(ob_owiewka)
col_collection_2.objects.link(ob_2stage)
col_collection_2.objects.link(ob_booster_lewy)
col_collection_2.objects.link(ob_booster_prawy)
col_collection_10.objects.link(ob_dolny_booster)

# ---- scene / render settings (as saved in the file)
scene.frame_start = 1; scene.frame_end = 250; scene.frame_set(2)
scene.render.engine = 'BLENDER_EEVEE_NEXT'
scene.render.resolution_percentage = 50
scene.render.dither_intensity = 0.0
scene.cycles.use_denoising = False
scene.cycles.samples = 128
scene.cycles.sampling_pattern = 'TABULATED_SOBOL'
scene.cycles.use_adaptive_sampling = False
scene.cycles.use_light_tree = False
scene.cycles.blur_glossy = 0.0
scene.cycles.sample_clamp_indirect = 0.0
scene.view_settings.view_transform = 'Standard'
bpy.context.view_layer.update()

# ---- added for rendering (the .blend has no active camera and no usable light): camera, sun
cam_auto = bpy.data.cameras.new('AutoCamera')
cam_auto.lens = 50.0
cam_auto.sensor_width = 36.0
cam_auto.clip_end = 1000.0
ob_auto_camera = bpy.data.objects.new('AutoCamera', cam_auto)
scene.collection.objects.link(ob_auto_camera)
ob_auto_camera.location = (21.7093, -26.0512, 22.8375)
ob_auto_camera.rotation_euler = (1.09748, -7.21219e-08, 0.694738)
scene.camera = ob_auto_camera
light_auto_sun = bpy.data.lights.new('AutoSun', 'SUN')
light_auto_sun.energy = 3.0
light_auto_sun.angle = 0.0523599
ob_auto_sun = bpy.data.objects.new('AutoSun', light_auto_sun)
scene.collection.objects.link(ob_auto_sun)
ob_auto_sun.rotation_euler = (0.872665, 0.174533, 0.523599)
bpy.context.view_layer.update()
